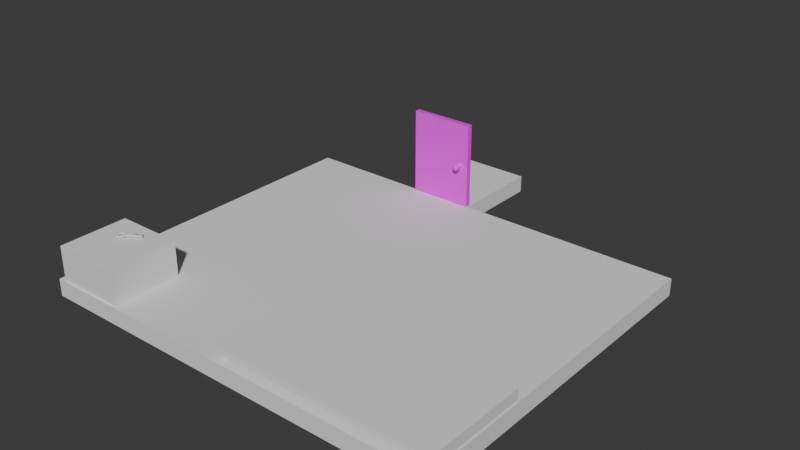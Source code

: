 # Source: bedroom_scene.blend  (saved by Blender 4.1.23; exported with 4.5.12 LTS)
import bpy
from mathutils import Matrix  # noqa: F401  (used for matrix-valued properties, if any)

bpy.ops.wm.read_factory_settings(use_empty=True)
scene = bpy.context.scene
scene.name = 'Scene'

# ---- collections
col_walkmeshes = bpy.data.collections.new('WalkMeshes'); scene.collection.children.link(col_walkmeshes)
col_bedroomdoor = bpy.data.collections.new('BedroomDoor'); scene.collection.children.link(col_bedroomdoor)
col_bed = bpy.data.collections.new('Bed'); scene.collection.children.link(col_bed)
col_desk = bpy.data.collections.new('Desk'); scene.collection.children.link(col_desk)
col_bedroomkey = bpy.data.collections.new('BedroomKey'); scene.collection.children.link(col_bedroomkey)
col_floor2f = bpy.data.collections.new('Floor2f'); scene.collection.children.link(col_floor2f)

# ---- images (referenced by path relative to the original .blend; pixels are not part of the script)
import os
ASSET_DIR = os.environ.get("B2B_ASSET_DIR", "")  # directory of the original .blend (textures are referenced by path, not embedded)
HERE = os.path.dirname(os.path.abspath(__file__))  # packed textures are extracted next to this script under _unpacked/

def load_image(name, relpath, width, height, colorspace="sRGB"):
    """Load a texture the original file referenced (path relative to the .blend, or extracted next to this script)."""
    p = next((c for c in (os.path.join(HERE, relpath), os.path.join(ASSET_DIR, relpath)) if relpath and os.path.exists(c)), "")
    if p:
        img = bpy.data.images.load(p, check_existing=True)
        img.name = name
    else:  # same state as the original file: an image datablock whose file is absent (Cycles renders it pink)
        img = bpy.data.images.new(name, width, height)
        img.source = "FILE"
        img.filepath = "//" + (relpath or name)
    img.colorspace_settings.name = colorspace
    return img
img_wood_png = load_image('wood.png', 'wood.png', 1024, 1024, 'sRGB')

# ---- materials (node trees are filled in below, after node groups)
mat_material = bpy.data.materials.new('Material')

# ---- material node trees
mat_material.use_nodes = True; mat_material.node_tree.nodes.clear()
_N = mat_material.node_tree.nodes; _L = mat_material.node_tree.links
n0 = _N.new('ShaderNodeBsdfPrincipled'); n0.name = 'Principled BSDF'; n0.location = (10, 300)
n1 = _N.new('ShaderNodeOutputMaterial'); n1.name = 'Material Output'; n1.location = (300, 300)
n2 = _N.new('ShaderNodeTexImage'); n2.name = 'Image Texture'; n2.location = (-280, 280)
n2.image = img_wood_png
_L.new(n0.outputs[0], n1.inputs[0])
_L.new(n2.outputs[0], n0.inputs[0])
n1.is_active_output = True

# ---- world
world_world = bpy.data.worlds.new('World'); scene.world = world_world
world_world.use_nodes = True; world_world.node_tree.nodes.clear()
_N = world_world.node_tree.nodes; _L = world_world.node_tree.links
n0 = _N.new('ShaderNodeOutputWorld'); n0.name = 'World Output'; n0.location = (300, 300)
n1 = _N.new('ShaderNodeBackground'); n1.name = 'Background'; n1.location = (10, 300)
n1.inputs[0].default_value = (0.05088, 0.05088, 0.05088, 1.0)
_L.new(n1.outputs[0], n0.inputs[0])
n0.is_active_output = True
world_world.color = (0.05088, 0.05088, 0.05088)
world_world.use_sun_shadow = False
world_world.sun_shadow_jitter_overblur = 0.0

# ---- meshes
me_walkmeshp0 = bpy.data.meshes.new('WalkMeshP0')
me_walkmeshp0.from_pydata([(-12.0, 10.0, -0.1), (12.0, 10.0, -0.1), (12.0, -3.522, -0.1), (-0.745, -10.0, -0.1), (-7.321, -10.0, -0.1), (-12.0, -5.621, -0.1), (-0.745, -3.6, -0.1), (-7.321, -5.699, -0.1)], [], [(1, 0, 5, 7, 4, 3, 6, 2)])
_uv = me_walkmeshp0.uv_layers.new(name='UVMap')
_uv.uv.foreach_set('vector', [0.0, 0.0, 0.0, 0.0, 0.0, 0.0, 0.0, 0.0, 0.0, 0.0, 0.0, 0.0, 0.0, 0.0, 0.0, 0.0])
me_walkmeshp0.update()
me_walkmeshp1 = bpy.data.meshes.new('WalkMeshP1')
me_walkmeshp1.from_pydata([(-12.0, 10.0, -0.1), (12.0, 10.0, -0.1), (12.0, -3.522, -0.1), (-0.745, -10.0, -0.1), (-7.321, -10.0, -0.1), (-12.0, -5.621, -0.1), (-0.745, -3.6, -0.1), (-7.321, -5.699, -0.1), (-0.9771, 10.0, -0.1), (-4.871, 10.0, -0.1), (-0.9771, 15.48, -0.1), (-4.871, 15.48, -0.1)], [], [(1, 8, 9, 0, 5, 7, 4, 3, 6, 2), (9, 8, 10, 11)])
_uv = me_walkmeshp1.uv_layers.new(name='UVMap')
_uv.uv.foreach_set('vector', [0.0, 0.0, 0.0, 0.0, 0.0, 0.0, 0.0, 0.0, 0.0, 0.0, 0.0, 0.0, 0.0, 0.0, 0.0, 0.0, 0.0, 0.0, 0.0, 0.0, 0.0, 0.0, 0.0, 0.0, 0.0, 0.0, 0.0, 0.0])
me_walkmeshp1.update()
me_bedroomdoor = bpy.data.meshes.new('BedroomDoor')
me_bedroomdoor.from_pydata([(-2.384e-07, -2.0, -1.0), (-2.384e-07, -2.0, 1.0), (-2.384e-07, 0.0, -1.0), (-2.384e-07, 0.0, 1.0), (2.0, -2.0, -1.0), (2.0, -2.0, 1.0), (2.0, 0.0, -1.0), (2.0, 0.0, 1.0), (1.709, -3.149, 0.04071), (1.768, -3.149, 0.02267), (1.764, -1.899, 0.0253), (1.788, -1.899, -0.01849), (1.788, -3.149, -0.02151), (1.764, -3.149, -0.0653), (1.768, -1.899, -0.06267), (1.709, -1.899, -0.08071), (1.705, -3.149, -0.08071), (1.647, -3.149, -0.06267), (1.651, -1.899, -0.0653), (1.627, -1.899, -0.02151), (1.627, -3.149, -0.01849), (1.651, -3.149, 0.0253), (1.647, -1.899, 0.02267), (1.705, -1.899, 0.04071), (1.683, -3.652, 0.0582), (1.708, -2.668, -0.009294), (1.731, -2.908, -0.06706), (1.722, -3.905, 0.06104), (1.756, -3.073, 0.03115), (1.797, -3.18, -0.03695), (1.788, -3.682, -0.07131), (1.803, -3.953, 0.02099), (1.817, -4.14, -0.02595), (1.771, -4.085, 0.04667), (1.767, -4.596, -0.07811), (1.769, -4.967, -0.04716), (1.764, -4.992, 0.01177), (1.74, -3.915, -0.09959), (1.727, -4.586, 0.04961), (1.698, -5.227, -0.0311), (1.681, -5.033, 0.02169), (1.68, -4.744, -0.08325), (1.637, -4.94, -0.02833), (1.651, -4.59, 0.04119), (1.602, -4.226, 0.0006518), (1.614, -4.28, -0.05972), (1.616, -3.243, -0.03672), (1.628, -3.622, 0.03263), (1.656, -2.922, 0.01426), (1.679, -2.878, -0.05927), (1.654, -3.572, -0.09111), (1.675, -3.927, -0.09873)], [], [(0, 1, 3, 2), (2, 3, 7, 6), (6, 7, 5, 4), (4, 5, 1, 0), (2, 6, 4, 0), (7, 3, 1, 5), (11, 10, 9, 12), (10, 23, 8, 9), (14, 11, 12, 13), (15, 14, 13, 16), (18, 15, 16, 17), (19, 18, 17, 20), (22, 19, 20, 21), (23, 22, 21, 8), (17, 16, 13, 12, 9, 8, 21, 20), (15, 18, 19, 22, 23, 10, 11, 14), (50, 37, 51), (25, 29, 26), (49, 46, 48, 25), (29, 30, 26), (27, 33, 28), (29, 31, 32), (30, 32, 34), (32, 36, 35), (27, 38, 33), (33, 38, 36), (36, 39, 35), (36, 40, 39), (35, 39, 41), (35, 41, 34), (34, 41, 37), (41, 51, 37), (39, 40, 42), (38, 27, 43), (39, 42, 41), (41, 42, 45), (42, 43, 44), (44, 45, 42), (41, 45, 51), (43, 24, 47), (44, 46, 45), (44, 47, 46), (24, 48, 47), (48, 28, 25), (25, 26, 49), (48, 24, 28), (50, 26, 37), (24, 27, 28), (25, 28, 29), (26, 30, 37), (29, 28, 31), (31, 28, 33), (30, 29, 32), (37, 30, 34), (32, 35, 34), (31, 33, 36), (32, 31, 36), (38, 43, 40), (36, 38, 40), (27, 24, 43), (42, 40, 43), (44, 43, 47), (51, 45, 50), (50, 45, 46), (46, 47, 48), (46, 49, 50), (50, 49, 26)])
_uv = me_bedroomdoor.uv_layers.new(name='UVMap')
_uv.uv.foreach_set('vector', [0.375, 0.0, 0.625, 0.0, 0.625, 0.25, 0.375, 0.25, 0.375, 0.25, 0.625, 0.25, 0.625, 0.5, 0.375, 0.5, 0.375, 0.5, 0.625, 0.5, 0.625, 0.75, 0.375, 0.75, 0.375, 0.75, 0.625, 0.75, 0.625, 1.0, 0.375, 1.0, 0.125, 0.5, 0.375, 0.5, 0.375, 0.75, 0.125, 0.75, 0.625, 0.5, 0.875, 0.5, 0.875, 0.75, 0.625, 0.75, 0.7539, 0.5, 0.8802, 0.5, 0.8698, 1.0, 0.7461, 1.0, 0.8802, 0.5, 0.9872, 0.5, 0.9881, 1.0, 0.8698, 1.0, 0.6302, 0.5, 0.7539, 0.5, 0.7461, 1.0, 0.6198, 1.0, 0.5039, 0.5, 0.6302, 0.5, 0.6198, 1.0, 0.4961, 1.0, 0.3802, 0.5, 0.5039, 0.5, 0.4961, 1.0, 0.3698, 1.0, 0.2539, 0.5, 0.3802, 0.5, 0.3698, 1.0, 0.2461, 1.0, 0.1302, 0.5, 0.2539, 0.5, 0.2461, 1.0, 0.1198, 1.0, 0.01186, 0.5, 0.1302, 0.5, 0.1198, 1.0, 0.01282, 1.0, 0.08162, 0.09236, 0.2442, 0.01292, 0.4076, 0.08162, 0.4871, 0.2442, 0.4184, 0.4076, 0.2558, 0.4871, 0.09236, 0.4184, 0.01292, 0.2558, 0.7558, 0.01292, 0.5924, 0.08162, 0.5129, 0.2442, 0.5816, 0.4076, 0.7442, 0.4871, 0.9076, 0.4184, 0.9871, 0.2558, 0.9184, 0.09236, 0.8856, 0.2238, 0.5098, 0.1192, 0.8789, 0.09088, 0.752, 0.5436, 0.5983, 0.4426, 0.7023, 0.3108, 0.7958, 0.3435, 0.9077, 0.4346, 0.8358, 0.6358, 0.752, 0.5436, 0.5983, 0.4426, 0.546, 0.2825, 0.7023, 0.3108, 0.4973, 0.9293, 0.4712, 0.7971, 0.6608, 0.7109, 0.5983, 0.4426, 0.4987, 0.6505, 0.4744, 0.4749, 0.546, 0.2825, 0.4744, 0.4749, 0.3827, 0.2591, 0.4744, 0.4749, 0.3426, 0.6167, 0.3458, 0.4059, 0.4973, 0.9293, 0.3038, 0.8235, 0.4712, 0.7971, 0.4712, 0.7971, 0.3038, 0.8235, 0.3426, 0.6167, 0.3426, 0.6167, 0.2381, 0.4535, 0.3458, 0.4059, 0.3426, 0.6167, 0.2038, 0.667, 0.2381, 0.4535, 0.3458, 0.4059, 0.2381, 0.4535, 0.1868, 0.2333, 0.3458, 0.4059, 0.1868, 0.2333, 0.3827, 0.2591, 0.3827, 0.2591, 0.1868, 0.2333, 0.5098, 0.1192, 0.1868, 0.2333, 0.0301, 0.1013, 0.5098, 0.1192, 0.2381, 0.4535, 0.2038, 0.667, 0.1395, 0.4694, 0.3038, 0.8235, 0.4973, 0.9293, 0.1097, 0.7616, 0.2381, 0.4535, 0.1395, 0.4694, 0.1868, 0.2333, 0.1868, 0.2333, 0.1395, 0.4694, 0.05241, 0.3468, 0.1395, 0.4694, 0.1097, 0.7616, 0.03529, 0.5701, 0.03529, 0.5701, 0.05241, 0.3468, 0.1395, 0.4694, 0.1868, 0.2333, 0.05241, 0.3468, 0.0301, 0.1013, 0.1097, 0.7616, 0.03115, 0.9116, 0.0, 0.7844, 0.9963, 0.5849, 0.9077, 0.4346, 0.9922, 0.3993, 0.9963, 0.5849, 0.9421, 0.7182, 0.9077, 0.4346, 0.8778, 0.8755, 0.8358, 0.6358, 0.9421, 0.7182, 0.8358, 0.6358, 0.6608, 0.7109, 0.752, 0.5436, 0.752, 0.5436, 0.7023, 0.3108, 0.7958, 0.3435, 0.8358, 0.6358, 0.8778, 0.8755, 0.6608, 0.7109, 0.8856, 0.2238, 0.7023, 0.3108, 0.5098, 0.1192, 0.8778, 0.8755, 0.4973, 0.9293, 0.6608, 0.7109, 0.752, 0.5436, 0.6608, 0.7109, 0.5983, 0.4426, 0.7023, 0.3108, 0.546, 0.2825, 0.5098, 0.1192, 0.5983, 0.4426, 0.6608, 0.7109, 0.4987, 0.6505, 0.4987, 0.6505, 0.6608, 0.7109, 0.4712, 0.7971, 0.546, 0.2825, 0.5983, 0.4426, 0.4744, 0.4749, 0.5098, 0.1192, 0.546, 0.2825, 0.3827, 0.2591, 0.4744, 0.4749, 0.3458, 0.4059, 0.3827, 0.2591, 0.4987, 0.6505, 0.4712, 0.7971, 0.3426, 0.6167, 0.4744, 0.4749, 0.4987, 0.6505, 0.3426, 0.6167, 0.3038, 0.8235, 0.1097, 0.7616, 0.2038, 0.667, 0.3426, 0.6167, 0.3038, 0.8235, 0.2038, 0.667, 0.4973, 0.9293, 0.03115, 0.9116, 0.1097, 0.7616, 0.1395, 0.4694, 0.2038, 0.667, 0.1097, 0.7616, 0.03529, 0.5701, 0.1097, 0.7616, 0.0, 0.7844, 0.0301, 0.1013, 0.05241, 0.3468, 0.0, 0.273, 0.8856, 0.2238, 0.9922, 0.3993, 0.9077, 0.4346, 0.9077, 0.4346, 0.9421, 0.7182, 0.8358, 0.6358, 0.9077, 0.4346, 0.7958, 0.3435, 0.8856, 0.2238, 0.8856, 0.2238, 0.7958, 0.3435, 0.7023, 0.3108])
_ca = me_bedroomdoor.color_attributes.new('Attribute', 'BYTE_COLOR', 'CORNER')
_ca.data.foreach_set('color', [0.07619, 0.02624, 0.01229, 1.0, 0.06848, 0.01938, 0.004391, 1.0, 0.06848, 0.02029, 0.005182, 1.0, 0.07036, 0.02029, 0.005605, 1.0, 0.07036, 0.02029, 0.005605, 1.0, 0.06848, 0.02029, 0.005182, 1.0, 0.06848, 0.01938, 0.004391, 1.0, 0.06848, 0.01938, 0.004391, 1.0, 0.06848, 0.01938, 0.004391, 1.0, 0.06848, 0.01938, 0.004391, 1.0, 0.06848, 0.01938, 0.004391, 1.0, 0.06848, 0.01938, 0.004391, 1.0, 0.06848, 0.01938, 0.004391, 1.0, 0.06848, 0.01938, 0.004391, 1.0, 0.06848, 0.01938, 0.004391, 1.0, 0.07619, 0.02624, 0.01229, 1.0, 0.07036, 0.02029, 0.005605, 1.0, 0.06848, 0.01938, 0.004391, 1.0, 0.06848, 0.01938, 0.004391, 1.0, 0.07619, 0.02624, 0.01229, 1.0, 0.06848, 0.01938, 0.004391, 1.0, 0.06848, 0.02029, 0.005182, 1.0, 0.06848, 0.01938, 0.004391, 1.0, 0.06848, 0.01938, 0.004391, 1.0, 0.1912, 0.1878, 0.1946, 1.0, 0.227, 0.2232, 0.2307, 1.0, 0.1912, 0.1878, 0.1946, 1.0, 0.1912, 0.1878, 0.1946, 1.0, 0.227, 0.2232, 0.2307, 1.0, 0.1912, 0.1878, 0.1946, 1.0, 0.1912, 0.1878, 0.1946, 1.0, 0.1912, 0.1878, 0.1946, 1.0, 0.1912, 0.1878, 0.1946, 1.0, 0.1912, 0.1878, 0.1946, 1.0, 0.1912, 0.1878, 0.1946, 1.0, 0.1912, 0.1878, 0.1946, 1.0, 0.2016, 0.1981, 0.2051, 1.0, 0.1912, 0.1878, 0.1946, 1.0, 0.1912, 0.1878, 0.1946, 1.0, 0.1912, 0.1878, 0.1946, 1.0, 0.2705, 0.2705, 0.2747, 1.0, 0.2016, 0.1981, 0.2051, 1.0, 0.1912, 0.1878, 0.1946, 1.0, 0.1912, 0.1878, 0.1946, 1.0, 0.1912, 0.1878, 0.1946, 1.0, 0.2705, 0.2705, 0.2747, 1.0, 0.1912, 0.1878, 0.1946, 1.0, 0.2705, 0.2705, 0.2747, 1.0, 0.1912, 0.1878, 0.1946, 1.0, 0.1912, 0.1878, 0.1946, 1.0, 0.2705, 0.2705, 0.2747, 1.0, 0.1912, 0.1878, 0.1946, 1.0, 0.1912, 0.1878, 0.1946, 1.0, 0.1912, 0.1878, 0.1946, 1.0, 0.1912, 0.1878, 0.1946, 1.0, 0.1912, 0.1878, 0.1946, 1.0, 0.1912, 0.1878, 0.1946, 1.0, 0.1912, 0.1878, 0.1946, 1.0, 0.1912, 0.1878, 0.1946, 1.0, 0.1912, 0.1878, 0.1946, 1.0, 0.1912, 0.1878, 0.1946, 1.0, 0.1912, 0.1878, 0.1946, 1.0, 0.1912, 0.1878, 0.1946, 1.0, 0.2705, 0.2705, 0.2747, 1.0, 0.2016, 0.1981, 0.2051, 1.0, 0.2705, 0.2705, 0.2747, 1.0, 0.1912, 0.1878, 0.1946, 1.0, 0.1912, 0.1878, 0.1946, 1.0, 0.1912, 0.1878, 0.1946, 1.0, 0.227, 0.2232, 0.2307, 1.0, 0.1912, 0.1878, 0.1946, 1.0, 0.1912, 0.1878, 0.1946, 1.0, 0.2159, 0.2122, 0.2195, 1.0, 0.2423, 0.2384, 0.2462, 1.0, 0.1946, 0.1912, 0.1981, 1.0, 0.1912, 0.1878, 0.1946, 1.0, 0.2195, 0.2159, 0.2232, 1.0, 0.5647, 0.5647, 0.5711, 1.0, 0.5906, 0.5906, 0.5906, 1.0, 0.2542, 0.2502, 0.2582, 1.0, 0.1912, 0.1878, 0.1946, 1.0, 0.1912, 0.1878, 0.1946, 1.0, 0.2195, 0.2159, 0.2232, 1.0, 0.3763, 0.3763, 0.3813, 1.0, 0.5647, 0.5647, 0.5711, 1.0, 0.1912, 0.1878, 0.1946, 1.0, 0.1912, 0.1878, 0.1946, 1.0, 0.1912, 0.1878, 0.1946, 1.0, 0.2195, 0.2159, 0.2232, 1.0, 0.5395, 0.5395, 0.5457, 1.0, 0.2016, 0.1981, 0.2051, 1.0, 0.3763, 0.3763, 0.3813, 1.0, 0.2016, 0.1981, 0.2051, 1.0, 0.3467, 0.3467, 0.3515, 1.0, 0.2016, 0.1981, 0.2051, 1.0, 0.1912, 0.1878, 0.1946, 1.0, 0.1912, 0.1878, 0.1946, 1.0, 0.1912, 0.1878, 0.1946, 1.0, 0.1912, 0.1878, 0.1946, 1.0, 0.1912, 0.1878, 0.1946, 1.0, 0.1912, 0.1878, 0.1946, 1.0, 0.1912, 0.1878, 0.1946, 1.0, 0.1912, 0.1878, 0.1946, 1.0, 0.1912, 0.1878, 0.1946, 1.0, 0.1912, 0.1878, 0.1946, 1.0, 0.1912, 0.1878, 0.1946, 1.0, 0.1912, 0.1878, 0.1946, 1.0, 0.1912, 0.1878, 0.1946, 1.0, 0.1912, 0.1878, 0.1946, 1.0, 0.1912, 0.1878, 0.1946, 1.0, 0.1912, 0.1878, 0.1946, 1.0, 0.1912, 0.1878, 0.1946, 1.0, 0.1912, 0.1878, 0.1946, 1.0, 0.1912, 0.1878, 0.1946, 1.0, 0.3467, 0.3467, 0.3515, 1.0, 0.3467, 0.3467, 0.3515, 1.0, 0.1912, 0.1878, 0.1946, 1.0, 0.2423, 0.2384, 0.2462, 1.0, 0.1912, 0.1878, 0.1946, 1.0, 0.1946, 0.1912, 0.1981, 1.0, 0.2423, 0.2384, 0.2462, 1.0, 0.1912, 0.1878, 0.1946, 1.0, 0.1912, 0.1878, 0.1946, 1.0, 0.1912, 0.1878, 0.1946, 1.0, 0.1912, 0.1878, 0.1946, 1.0, 0.1912, 0.1878, 0.1946, 1.0, 0.1912, 0.1878, 0.1946, 1.0, 0.1912, 0.1878, 0.1946, 1.0, 0.1912, 0.1878, 0.1946, 1.0, 0.1912, 0.1878, 0.1946, 1.0, 0.1912, 0.1878, 0.1946, 1.0, 0.1912, 0.1878, 0.1946, 1.0, 0.1946, 0.1912, 0.1981, 1.0, 0.1912, 0.1878, 0.1946, 1.0, 0.1912, 0.1878, 0.1946, 1.0, 0.2542, 0.2502, 0.2582, 1.0, 0.2542, 0.2502, 0.2582, 1.0, 0.1946, 0.1912, 0.1981, 1.0, 0.1912, 0.1878, 0.1946, 1.0, 0.1912, 0.1878, 0.1946, 1.0, 0.1946, 0.1912, 0.1981, 1.0, 0.1946, 0.1912, 0.1981, 1.0, 0.1912, 0.1878, 0.1946, 1.0, 0.2016, 0.1981, 0.2016, 1.0, 0.227, 0.2232, 0.2307, 1.0, 0.2542, 0.2502, 0.2582, 1.0, 0.2542, 0.2502, 0.2582, 1.0, 0.1946, 0.1912, 0.1981, 1.0, 0.2542, 0.2502, 0.2582, 1.0, 0.227, 0.2232, 0.2307, 1.0, 0.2542, 0.2502, 0.2582, 1.0, 0.2016, 0.1981, 0.2016, 1.0, 0.1912, 0.1878, 0.1946, 1.0, 0.227, 0.2232, 0.2307, 1.0, 0.1912, 0.1878, 0.1946, 1.0, 0.1912, 0.1878, 0.1946, 1.0, 0.1912, 0.1878, 0.1946, 1.0, 0.1912, 0.1878, 0.1946, 1.0, 0.5647, 0.5647, 0.5711, 1.0, 0.5906, 0.5906, 0.5906, 1.0, 0.1912, 0.1878, 0.1946, 1.0, 0.2016, 0.1981, 0.2016, 1.0, 0.1912, 0.1878, 0.1946, 1.0, 0.2159, 0.2122, 0.2195, 1.0, 0.5647, 0.5647, 0.5711, 1.0, 0.2423, 0.2384, 0.2462, 1.0, 0.2016, 0.1981, 0.2016, 1.0, 0.1912, 0.1878, 0.1946, 1.0, 0.1912, 0.1878, 0.1946, 1.0, 0.1912, 0.1878, 0.1946, 1.0, 0.1912, 0.1878, 0.1946, 1.0, 0.2195, 0.2159, 0.2232, 1.0, 0.5647, 0.5647, 0.5711, 1.0, 0.3763, 0.3763, 0.3813, 1.0, 0.2423, 0.2384, 0.2462, 1.0, 0.2195, 0.2159, 0.2232, 1.0, 0.1912, 0.1878, 0.1946, 1.0, 0.5395, 0.5395, 0.5457, 1.0, 0.5395, 0.5395, 0.5457, 1.0, 0.1912, 0.1878, 0.1946, 1.0, 0.1912, 0.1878, 0.1946, 1.0, 0.3763, 0.3763, 0.3813, 1.0, 0.2195, 0.2159, 0.2232, 1.0, 0.2016, 0.1981, 0.2051, 1.0, 0.2423, 0.2384, 0.2462, 1.0, 0.3763, 0.3763, 0.3813, 1.0, 0.3467, 0.3467, 0.3515, 1.0, 0.2016, 0.1981, 0.2051, 1.0, 0.1912, 0.1878, 0.1946, 1.0, 0.3467, 0.3467, 0.3515, 1.0, 0.5395, 0.5395, 0.5457, 1.0, 0.1912, 0.1878, 0.1946, 1.0, 0.1912, 0.1878, 0.1946, 1.0, 0.2016, 0.1981, 0.2051, 1.0, 0.5395, 0.5395, 0.5457, 1.0, 0.1912, 0.1878, 0.1946, 1.0, 0.1912, 0.1878, 0.1946, 1.0, 0.1912, 0.1878, 0.1946, 1.0, 0.1912, 0.1878, 0.1946, 1.0, 0.1912, 0.1878, 0.1946, 1.0, 0.1912, 0.1878, 0.1946, 1.0, 0.1912, 0.1878, 0.1946, 1.0, 0.1912, 0.1878, 0.1946, 1.0, 0.2016, 0.1981, 0.2016, 1.0, 0.1912, 0.1878, 0.1946, 1.0, 0.1912, 0.1878, 0.1946, 1.0, 0.1912, 0.1878, 0.1946, 1.0, 0.1912, 0.1878, 0.1946, 1.0, 0.2542, 0.2502, 0.2582, 1.0, 0.1912, 0.1878, 0.1946, 1.0, 0.227, 0.2232, 0.2307, 1.0, 0.1946, 0.1912, 0.1981, 1.0, 0.1946, 0.1912, 0.1981, 1.0, 0.2159, 0.2122, 0.2195, 1.0, 0.2159, 0.2122, 0.2195, 1.0, 0.1946, 0.1912, 0.1981, 1.0, 0.2542, 0.2502, 0.2582, 1.0, 0.2542, 0.2502, 0.2582, 1.0, 0.227, 0.2232, 0.2307, 1.0, 0.1912, 0.1878, 0.1946, 1.0, 0.2542, 0.2502, 0.2582, 1.0, 0.5906, 0.5906, 0.5906, 1.0, 0.2159, 0.2122, 0.2195, 1.0, 0.2159, 0.2122, 0.2195, 1.0, 0.5906, 0.5906, 0.5906, 1.0, 0.5647, 0.5647, 0.5711, 1.0])
me_bedroomdoor.materials.append(mat_material)
me_bedroomdoor.update()
me_bed = bpy.data.meshes.new('Bed')
me_bed.from_pydata([(-1.0, -1.0, -0.2), (-1.0, -1.0, 1.8), (-1.0, 1.0, -0.2), (-1.0, 1.0, 1.8), (1.0, -1.0, -0.2), (1.0, -1.0, 1.8), (1.0, 1.0, -0.2), (1.0, 1.0, 1.8), (0.904, 0.9138, -1.2), (0.904, 0.9138, 0.8), (0.904, 0.9828, -1.2), (0.904, 0.9828, 0.8), (0.936, 0.9138, -1.2), (0.936, 0.9138, 0.8), (0.936, 0.9828, -1.2), (0.936, 0.9828, 0.8), (0.904, -0.9828, -1.2), (0.904, -0.9828, 0.8), (0.904, -0.9138, -1.2), (0.904, -0.9138, 0.8), (0.936, -0.9828, -1.2), (0.936, -0.9828, 0.8), (0.936, -0.9138, -1.2), (0.936, -0.9138, 0.8), (-0.936, -0.9828, -1.2), (-0.936, -0.9828, 0.8), (-0.936, -0.9138, -1.2), (-0.936, -0.9138, 0.8), (-0.904, -0.9828, -1.2), (-0.904, -0.9828, 0.8), (-0.904, -0.9138, -1.2), (-0.904, -0.9138, 0.8), (-0.936, 0.9138, -1.2), (-0.936, 0.9138, 0.8), (-0.936, 0.9828, -1.2), (-0.936, 0.9828, 0.8), (-0.904, 0.9138, -1.2), (-0.904, 0.9138, 0.8), (-0.904, 0.9828, -1.2), (-0.904, 0.9828, 0.8)], [], [(0, 1, 3, 2), (2, 3, 7, 6), (6, 7, 5, 4), (4, 5, 1, 0), (2, 6, 4, 0), (7, 3, 1, 5), (8, 9, 11, 10), (10, 11, 15, 14), (14, 15, 13, 12), (12, 13, 9, 8), (10, 14, 12, 8), (15, 11, 9, 13), (16, 17, 19, 18), (18, 19, 23, 22), (22, 23, 21, 20), (20, 21, 17, 16), (18, 22, 20, 16), (23, 19, 17, 21), (24, 25, 27, 26), (26, 27, 31, 30), (30, 31, 29, 28), (28, 29, 25, 24), (26, 30, 28, 24), (31, 27, 25, 29), (32, 33, 35, 34), (34, 35, 39, 38), (38, 39, 37, 36), (36, 37, 33, 32), (34, 38, 36, 32), (39, 35, 33, 37)])
_uv = me_bed.uv_layers.new(name='UVMap')
_uv.uv.foreach_set('vector', [0.375, 0.0, 0.625, 0.0, 0.625, 0.25, 0.375, 0.25, 0.375, 0.25, 0.625, 0.25, 0.625, 0.5, 0.375, 0.5, 0.375, 0.5, 0.625, 0.5, 0.625, 0.75, 0.375, 0.75, 0.375, 0.75, 0.625, 0.75, 0.625, 1.0, 0.375, 1.0, 0.125, 0.5, 0.375, 0.5, 0.375, 0.75, 0.125, 0.75, 0.625, 0.5, 0.875, 0.5, 0.875, 0.75, 0.625, 0.75, 0.375, 0.0, 0.625, 0.0, 0.625, 0.25, 0.375, 0.25, 0.375, 0.25, 0.625, 0.25, 0.625, 0.5, 0.375, 0.5, 0.375, 0.5, 0.625, 0.5, 0.625, 0.75, 0.375, 0.75, 0.375, 0.75, 0.625, 0.75, 0.625, 1.0, 0.375, 1.0, 0.125, 0.5, 0.375, 0.5, 0.375, 0.75, 0.125, 0.75, 0.625, 0.5, 0.875, 0.5, 0.875, 0.75, 0.625, 0.75, 0.375, 0.0, 0.625, 0.0, 0.625, 0.25, 0.375, 0.25, 0.375, 0.25, 0.625, 0.25, 0.625, 0.5, 0.375, 0.5, 0.375, 0.5, 0.625, 0.5, 0.625, 0.75, 0.375, 0.75, 0.375, 0.75, 0.625, 0.75, 0.625, 1.0, 0.375, 1.0, 0.125, 0.5, 0.375, 0.5, 0.375, 0.75, 0.125, 0.75, 0.625, 0.5, 0.875, 0.5, 0.875, 0.75, 0.625, 0.75, 0.375, 0.0, 0.625, 0.0, 0.625, 0.25, 0.375, 0.25, 0.375, 0.25, 0.625, 0.25, 0.625, 0.5, 0.375, 0.5, 0.375, 0.5, 0.625, 0.5, 0.625, 0.75, 0.375, 0.75, 0.375, 0.75, 0.625, 0.75, 0.625, 1.0, 0.375, 1.0, 0.125, 0.5, 0.375, 0.5, 0.375, 0.75, 0.125, 0.75, 0.625, 0.5, 0.875, 0.5, 0.875, 0.75, 0.625, 0.75, 0.375, 0.0, 0.625, 0.0, 0.625, 0.25, 0.375, 0.25, 0.375, 0.25, 0.625, 0.25, 0.625, 0.5, 0.375, 0.5, 0.375, 0.5, 0.625, 0.5, 0.625, 0.75, 0.375, 0.75, 0.375, 0.75, 0.625, 0.75, 0.625, 1.0, 0.375, 1.0, 0.125, 0.5, 0.375, 0.5, 0.375, 0.75, 0.125, 0.75, 0.625, 0.5, 0.875, 0.5, 0.875, 0.75, 0.625, 0.75])
_ca = me_bed.color_attributes.new('Attribute', 'BYTE_COLOR', 'CORNER')
_ca.data.foreach_set('color', [0.09084, 0.07619, 0.3712, 1.0, 0.09084, 0.07619, 0.3712, 1.0, 0.09084, 0.07619, 0.3712, 1.0, 0.09084, 0.07619, 0.3712, 1.0, 0.09084, 0.07619, 0.3712, 1.0, 0.09084, 0.07619, 0.3712, 1.0, 0.09084, 0.07619, 0.3712, 1.0, 0.09084, 0.07619, 0.3712, 1.0, 0.09084, 0.07619, 0.3712, 1.0, 0.09084, 0.07619, 0.3712, 1.0, 0.09084, 0.07619, 0.3712, 1.0, 0.09084, 0.07619, 0.3712, 1.0, 0.09084, 0.07619, 0.3712, 1.0, 0.09084, 0.07619, 0.3712, 1.0, 0.09084, 0.07619, 0.3712, 1.0, 0.09084, 0.07619, 0.3712, 1.0, 0.09084, 0.07619, 0.3712, 1.0, 0.09084, 0.07619, 0.3712, 1.0, 0.09084, 0.07619, 0.3712, 1.0, 0.09084, 0.07619, 0.3712, 1.0, 0.09084, 0.07619, 0.3712, 1.0, 0.09084, 0.07619, 0.3712, 1.0, 0.09084, 0.07619, 0.3712, 1.0, 0.09084, 0.07619, 0.3712, 1.0, 0.09084, 0.07619, 0.3712, 1.0, 0.09084, 0.07619, 0.3712, 1.0, 0.09084, 0.07619, 0.3712, 1.0, 0.09084, 0.07619, 0.3712, 1.0, 0.09084, 0.07619, 0.3712, 1.0, 0.09084, 0.07619, 0.3712, 1.0, 0.09084, 0.07619, 0.3712, 1.0, 0.09084, 0.07619, 0.3712, 1.0, 0.09084, 0.07619, 0.3712, 1.0, 0.09084, 0.07619, 0.3712, 1.0, 0.09084, 0.07619, 0.3712, 1.0, 0.09084, 0.07619, 0.3712, 1.0, 0.09084, 0.07619, 0.3712, 1.0, 0.09084, 0.07619, 0.3712, 1.0, 0.09084, 0.07619, 0.3712, 1.0, 0.09084, 0.07619, 0.3712, 1.0, 0.09084, 0.07619, 0.3712, 1.0, 0.09084, 0.07619, 0.3712, 1.0, 0.09084, 0.07619, 0.3712, 1.0, 0.09084, 0.07619, 0.3712, 1.0, 0.09084, 0.07619, 0.3712, 1.0, 0.09084, 0.07619, 0.3712, 1.0, 0.09084, 0.07619, 0.3712, 1.0, 0.09084, 0.07619, 0.3712, 1.0, 0.09084, 0.07619, 0.3712, 1.0, 0.09084, 0.07619, 0.3712, 1.0, 0.09084, 0.07619, 0.3712, 1.0, 0.09084, 0.07619, 0.3712, 1.0, 0.09084, 0.07619, 0.3712, 1.0, 0.09084, 0.07619, 0.3712, 1.0, 0.09084, 0.07619, 0.3712, 1.0, 0.09084, 0.07619, 0.3712, 1.0, 0.09084, 0.07619, 0.3712, 1.0, 0.09084, 0.07619, 0.3712, 1.0, 0.09084, 0.07619, 0.3712, 1.0, 0.09084, 0.07619, 0.3712, 1.0, 0.09084, 0.07619, 0.3712, 1.0, 0.09084, 0.07619, 0.3712, 1.0, 0.09084, 0.07619, 0.3712, 1.0, 0.09084, 0.07619, 0.3712, 1.0, 0.09084, 0.07619, 0.3712, 1.0, 0.09084, 0.07619, 0.3712, 1.0, 0.09084, 0.07619, 0.3712, 1.0, 0.09084, 0.07619, 0.3712, 1.0, 0.09084, 0.07619, 0.3712, 1.0, 0.09084, 0.07619, 0.3712, 1.0, 0.09084, 0.07619, 0.3712, 1.0, 0.09084, 0.07619, 0.3712, 1.0, 0.09084, 0.07619, 0.3712, 1.0, 0.09084, 0.07619, 0.3712, 1.0, 0.09084, 0.07619, 0.3712, 1.0, 0.09084, 0.07619, 0.3712, 1.0, 0.09084, 0.07619, 0.3712, 1.0, 0.09084, 0.07619, 0.3712, 1.0, 0.09084, 0.07619, 0.3712, 1.0, 0.09084, 0.07619, 0.3712, 1.0, 0.09084, 0.07619, 0.3712, 1.0, 0.09084, 0.07619, 0.3712, 1.0, 0.09084, 0.07619, 0.3712, 1.0, 0.09084, 0.07619, 0.3712, 1.0, 0.09084, 0.07619, 0.3712, 1.0, 0.09084, 0.07619, 0.3712, 1.0, 0.09084, 0.07619, 0.3712, 1.0, 0.09084, 0.07619, 0.3712, 1.0, 0.09084, 0.07619, 0.3712, 1.0, 0.09084, 0.07619, 0.3712, 1.0, 0.09084, 0.07619, 0.3712, 1.0, 0.09084, 0.07619, 0.3712, 1.0, 0.09084, 0.07619, 0.3712, 1.0, 0.09084, 0.07619, 0.3712, 1.0, 0.09084, 0.07619, 0.3712, 1.0, 0.09084, 0.07619, 0.3712, 1.0, 0.09084, 0.07619, 0.3712, 1.0, 0.09084, 0.07619, 0.3712, 1.0, 0.09084, 0.07619, 0.3712, 1.0, 0.09084, 0.07619, 0.3712, 1.0, 0.09084, 0.07619, 0.3712, 1.0, 0.09084, 0.07619, 0.3712, 1.0, 0.09084, 0.07619, 0.3712, 1.0, 0.09084, 0.07619, 0.3712, 1.0, 0.09084, 0.07619, 0.3712, 1.0, 0.09084, 0.07619, 0.3712, 1.0, 0.09084, 0.07619, 0.3712, 1.0, 0.09084, 0.07619, 0.3712, 1.0, 0.09084, 0.07619, 0.3712, 1.0, 0.09084, 0.07619, 0.3712, 1.0, 0.09084, 0.07619, 0.3712, 1.0, 0.09084, 0.07619, 0.3712, 1.0, 0.09084, 0.07619, 0.3712, 1.0, 0.09084, 0.07619, 0.3712, 1.0, 0.09084, 0.07619, 0.3712, 1.0, 0.09084, 0.07619, 0.3712, 1.0, 0.09084, 0.07619, 0.3712, 1.0, 0.09084, 0.07619, 0.3712, 1.0, 0.09084, 0.07619, 0.3712, 1.0, 0.09084, 0.07619, 0.3712, 1.0])
me_bed.update()
me_desk = bpy.data.meshes.new('Desk')
me_desk.from_pydata([(-1.0, -1.0, -1.0), (-1.0, -1.0, 1.0), (-1.0, 1.0, -1.0), (-1.0, 1.0, 1.0), (1.0, -1.0, -1.0), (1.0, -1.0, 1.0), (1.0, 1.0, -1.0), (1.0, 1.0, 1.0)], [], [(0, 1, 3, 2), (2, 3, 7, 6), (6, 7, 5, 4), (4, 5, 1, 0), (2, 6, 4, 0), (7, 3, 1, 5)])
_uv = me_desk.uv_layers.new(name='UVMap')
_uv.uv.foreach_set('vector', [0.375, 0.0, 0.625, 0.0, 0.625, 0.25, 0.375, 0.25, 0.375, 0.25, 0.625, 0.25, 0.625, 0.5, 0.375, 0.5, 0.375, 0.5, 0.625, 0.5, 0.625, 0.75, 0.375, 0.75, 0.375, 0.75, 0.625, 0.75, 0.625, 1.0, 0.375, 1.0, 0.125, 0.5, 0.375, 0.5, 0.375, 0.75, 0.125, 0.75, 0.625, 0.5, 0.875, 0.5, 0.875, 0.75, 0.625, 0.75])
_ca = me_desk.color_attributes.new('Attribute', 'BYTE_COLOR', 'CORNER')
_ca.data.foreach_set('color', [0.3712, 0.1384, 0.003677, 1.0, 0.3712, 0.1384, 0.003677, 1.0, 0.3712, 0.1384, 0.003677, 1.0, 0.3712, 0.1384, 0.003677, 1.0, 0.3712, 0.1384, 0.003677, 1.0, 0.3712, 0.1384, 0.003677, 1.0, 0.3712, 0.1384, 0.003677, 1.0, 0.3712, 0.1384, 0.003677, 1.0, 0.3712, 0.1384, 0.003677, 1.0, 0.3712, 0.1384, 0.003677, 1.0, 0.3712, 0.1384, 0.003677, 1.0, 0.3712, 0.1384, 0.003677, 1.0, 0.3712, 0.1384, 0.003677, 1.0, 0.3712, 0.1384, 0.003677, 1.0, 0.3712, 0.1384, 0.003677, 1.0, 0.3712, 0.1384, 0.003677, 1.0, 0.3712, 0.1384, 0.003677, 1.0, 0.3712, 0.1384, 0.003677, 1.0, 0.3712, 0.1384, 0.003677, 1.0, 0.3712, 0.1384, 0.003677, 1.0, 0.3712, 0.1384, 0.003677, 1.0, 0.3712, 0.1384, 0.003677, 1.0, 0.3712, 0.1384, 0.003677, 1.0, 0.3712, 0.1384, 0.003677, 1.0])
me_desk.update()
me_bedroomkey = bpy.data.meshes.new('BedroomKey')
me_bedroomkey.from_pydata([(0.7606, 0.2526, 0.1224), (0.7578, 0.09284, -0.003336), (0.7641, 0.2421, -0.1228), (0.8789, 0.1334, -0.216), (1.1, 0.2979, -0.218), (0.857, 0.5591, 0.2496), (0.7609, 0.4596, 0.216), (0.7723, 0.7478, -0.2488), (1.126, 0.5575, -0.07369), (1.057, 0.531, 0.1872), (0.5699, 0.4998, 1.308e-09), (0.5341, 0.7269, -0.2147), (0.7564, 0.9215, 0.1862), (0.8623, 0.9064, -0.07719), (0.3823, 0.6606, 0.07063), (0.4115, 0.6814, -0.1238), (0.2303, 0.8684, 0.2139), (0.4811, 1.161, -3.148e-08), (0.1056, 1.062, 0.2505), (0.3806, 1.07, -0.2171), (0.3212, 1.199, -0.1192), (0.247, 1.207, 0.123), (0.009688, 0.7952, 0.1212), (-0.08262, 1.261, 2.806e-08), (-0.0354, 0.7566, -0.06371), (-0.07423, 0.8807, -0.2163), (-0.3833, 0.9839, -0.25), (-0.3747, 1.12, 0.2001), (-0.3525, 1.095, -0.2181), (-0.3854, 1.164, -0.1287), (-0.431, 0.7783, 0.2166), (-0.406, 0.6838, -0.1212), (-0.7018, 1.05, -3.112e-08), (-0.376, 0.6539, 0.0604), (-0.6504, 0.6264, -0.2157), (-0.8088, 0.9223, 0.1257), (-0.8202, 0.6294, 0.25), (-0.5974, 0.5162, 0.1226), (-0.9085, 0.8272, -0.1258), (-1.018, 0.5914, 0.1928), (-0.6893, 0.3399, -7.823e-09), (-0.9197, 0.5813, -0.248), (-1.126, 0.5699, 0.004067), (-0.8414, 0.3024, 0.2145), (-0.7161, 0.3367, -0.1245), (-0.7884, 0.1149, 0.1262), (-1.207, 0.247, -0.123), (-1.254, 0.08602, 0.06936), (-1.142, -0.01955, 0.2182), (-0.8864, 0.002361, -0.2153), (-1.145, 2.209e-07, -0.2173), (-0.9872, -0.3461, 0.2495), (-0.754, -0.09806, -0.06767), (-1.161, -0.4017, 0.1263), (-0.8421, -0.27, 0.2168), (-0.8967, -0.6021, -0.2475), (-1.137, -0.4711, -0.1344), (-1.133, -0.5587, -0.008499), (-0.6754, -0.4316, 0.1228), (-0.8898, -0.7823, 0.1911), (-0.6953, -0.4428, -0.1813), (-0.5744, -0.4954, -0.002596), (-0.5424, -0.7068, 0.2159), (-0.7393, -1.016, -0.07341), (-0.4292, -0.7785, -0.216), (-0.2744, -1.024, -0.25), (-0.4533, -1.094, 0.1935), (-0.256, -0.9998, 0.2504), (-0.2897, -0.7029, -0.0658), (-0.4534, -1.049, -0.2175), (-0.1568, -0.7881, 0.1224), (-0.2363, -1.242, 0.004327), (0.1946, -0.8897, 0.2147), (-0.1713, -1.21, -0.1276), (0.1337, -1.187, 0.1851), (0.003263, -0.7534, -0.06803), (0.1319, -0.8798, -0.2166), (0.1879, -1.166, -0.1872), (0.4282, -1.188, -8.211e-09), (0.3128, -0.6945, -0.06639), (0.4488, -0.6606, 0.12), (0.6735, -1.024, 0.1287), (0.6772, -0.8465, -0.2488), (0.7329, -0.9952, -0.1268), (0.7352, -0.797, 0.2474), (0.7245, -0.5353, -0.2136), (0.9574, -0.8222, -0.004067), (0.8652, -0.2759, 0.2123), (0.6556, -0.388, 0.003152), (0.7135, -0.3587, -0.12), (1.095, -0.5555, 0.1291), (1.009, -0.3491, 0.2499), (0.7479, -0.2587, 0.1242), (1.028, -0.3326, -0.2482), (1.169, -0.4521, -0.07652), (5.523, 0.3059, 0.01642), (1.223, 0.009876, -0.2796), (5.523, 0.1481, -0.2709), (5.523, -0.2242, -0.1894), (1.223, -0.211, -0.2025), (1.223, -0.3012, 0.01642), (5.523, -0.3012, 0.03153), (1.223, -0.2242, 0.2373), (1.223, 0.1481, 0.3189), (5.501, -0.09348, 0.3037), (5.518, 0.248, 0.221), (1.223, 0.2972, -0.1218), (1.223, 0.1481, 0.3189), (2.242, 0.1819, 0.2584), (3.425, 0.1848, 0.2377), (4.47, 0.2186, 0.2302), (5.256, 0.2333, 0.2256), (2.233, 0.2674, -0.1825), (3.425, 0.2376, -0.1859), (4.461, 0.2077, -0.2069), (5.224, 0.1779, -0.219), (5.256, 0.3041, 0.003505), (4.462, 0.3275, -0.1388), (4.462, 0.3275, 0.2112), (4.462, 1.178, -0.1388), (4.462, 1.178, 0.2112), (5.262, 0.3275, -0.1388), (5.262, 0.3275, 0.2112), (5.262, 1.178, -0.1388), (5.262, 1.178, 0.2112), (2.24, 0.3165, -0.1388), (2.24, 0.3165, 0.2112), (2.24, 1.167, -0.1388), (2.24, 1.167, 0.2112), (3.44, 0.3165, -0.1388), (3.44, 0.3165, 0.2112), (3.44, 1.167, -0.1388), (3.44, 1.167, 0.2112)], [(103, 107), (103, 108)], [(3, 7, 93), (10, 2, 1), (13, 12, 8), (12, 5, 9), (14, 10, 0), (10, 15, 2), (15, 11, 2), (17, 12, 13), (12, 18, 5), (18, 16, 5), (14, 15, 10), (17, 21, 12), (16, 22, 14), (23, 21, 17), (14, 24, 15), (26, 19, 7), (28, 20, 19), (87, 91, 5, 6), (28, 29, 20), (30, 22, 16), (31, 25, 24), (32, 27, 23), (33, 24, 22), (33, 31, 24), (36, 30, 18), (28, 38, 29), (38, 32, 29), (40, 31, 33), (41, 38, 28), (42, 35, 32), (36, 43, 30), (43, 37, 30), (42, 39, 35), (34, 41, 26), (45, 40, 37), (41, 46, 38), (46, 42, 38), (42, 47, 39), (48, 36, 39), (49, 41, 34), (50, 46, 41), (51, 43, 36), (46, 47, 42), (53, 48, 47), (54, 45, 43), (49, 55, 41), (50, 56, 46), (54, 58, 45), (58, 52, 45), (56, 57, 47), (52, 60, 49), (60, 55, 49), (58, 61, 52), (61, 60, 52), (51, 62, 54), (62, 58, 54), (63, 59, 57), (63, 57, 56), (68, 64, 60), (69, 63, 55), (63, 66, 59), (62, 70, 58), (71, 66, 63), (69, 73, 63), (73, 71, 63), (70, 75, 68), (77, 73, 69), (84, 72, 67), (65, 82, 77), (83, 78, 77), (85, 82, 76), (84, 87, 72), (89, 85, 79), (86, 90, 81), (90, 84, 81), (91, 87, 84), (92, 88, 80), (94, 86, 83), (94, 90, 86), (92, 1, 88), (1, 89, 88), (0, 1, 92), (1, 2, 89), (2, 3, 89), (87, 6, 0), (93, 7, 4), (8, 4, 7, 13), (0, 10, 1), (2, 11, 3), (3, 11, 7), (8, 12, 9), (13, 7, 19, 20), (6, 14, 0), (5, 16, 6), (6, 16, 14), (11, 15, 24, 25), (20, 17, 13), (21, 18, 12), (22, 24, 14), (26, 7, 11, 25), (65, 55, 60, 64), (20, 23, 17), (21, 27, 18), (26, 28, 19), (23, 27, 21), (20, 29, 23), (18, 30, 16), (30, 33, 22), (31, 34, 25), (25, 34, 26), (29, 32, 23), (32, 35, 27), (27, 36, 18), (30, 37, 33), (35, 39, 27), (27, 39, 36), (37, 40, 33), (26, 41, 28), (40, 44, 31), (31, 44, 34), (38, 42, 32), (43, 45, 37), (47, 48, 39), (44, 49, 34), (48, 51, 36), (40, 52, 44), (44, 52, 49), (45, 52, 40), (51, 54, 43), (41, 55, 50), (46, 56, 47), (47, 57, 53), (53, 59, 48), (48, 59, 51), (50, 55, 56), (57, 59, 53), (51, 59, 66, 67), (55, 63, 56), (61, 58, 70, 68), (51, 67, 62), (61, 68, 60), (65, 69, 55), (64, 68, 75, 76), (67, 72, 62), (62, 72, 70), (71, 74, 66), (71, 73, 77, 78), (64, 76, 65), (66, 74, 67), (65, 77, 69), (71, 78, 74), (75, 79, 76), (79, 75, 70, 80), (74, 84, 67), (72, 80, 70), (94, 83, 82, 93), (78, 81, 74), (76, 82, 65), (77, 82, 83), (81, 84, 74), (79, 85, 76), (78, 86, 81), (83, 86, 78), (72, 87, 80), (80, 88, 79), (88, 89, 79), (90, 91, 84), (87, 92, 80), (85, 93, 82), (89, 3, 85), (85, 3, 93), (87, 0, 92), (99, 96, 97, 98), (97, 96, 106, 112, 113, 114, 115), (104, 103, 102), (108, 126, 130, 109), (100, 99, 98, 101), (102, 100, 101, 104), (98, 97, 95, 105, 104, 101), (5, 103, 9), (100, 90, 94), (100, 102, 91, 90), (102, 103, 5, 91), (93, 4, 96), (99, 93, 96), (99, 100, 94, 93), (4, 8, 106), (9, 103, 106, 8), (106, 96, 4), (115, 97, 95), (95, 97, 98), (116, 115, 95), (115, 116, 121), (110, 109, 113, 114), (95, 98, 101), (110, 118, 117, 114), (116, 95, 105), (101, 104, 95), (121, 122, 116), (104, 105, 95), (117, 118, 120, 119), (119, 120, 124, 123), (123, 124, 122, 121), (119, 123, 121, 117), (124, 120, 118, 122), (125, 126, 128, 127), (127, 128, 132, 131), (131, 132, 130, 129), (127, 131, 129, 125), (132, 128, 126, 130), (111, 105, 104, 107, 108, 109, 110), (114, 117, 121, 115), (118, 110, 111, 122), (116, 105, 111), (116, 122, 111), (130, 129, 113, 109), (113, 112, 125, 129), (125, 126, 108, 112), (112, 106, 107, 108)])
_uv = me_bedroomkey.uv_layers.new(name='UVMap')
_uv.uv.foreach_set('vector', [0.5239, 0.1667, 0.6252, 0.3228, 0.4551, 0.3208, 0.6146, 2.22e-16, 0.5488, 0.08333, 0.5193, 2.22e-16, 0.6298, 0.4498, 0.6432, 0.6115, 0.5729, 0.4557, 0.6432, 0.6115, 0.592, 0.75, 0.5779, 0.6168, 0.6682, 0.9506, 0.6146, 1.0, 0.551, 0.9167, 0.6146, 2.22e-16, 0.6634, 0.08333, 0.5488, 0.08333, 0.6634, 0.08333, 0.6493, 0.1667, 0.5488, 0.08333, 0.6875, 0.5, 0.6432, 0.6115, 0.6298, 0.4498, 0.6432, 0.6115, 0.7278, 0.66, 0.592, 0.75, 0.7278, 0.66, 0.7089, 0.8333, 0.592, 0.75, 0.6886, 2.22e-16, 0.6634, 0.08333, 0.6146, 2.22e-16, 0.6875, 0.5, 0.7179, 0.5833, 0.6432, 0.6115, 0.7089, 0.8333, 0.7481, 0.9167, 0.6682, 0.9506, 0.7604, 0.5, 0.7179, 0.5833, 0.6875, 0.5, 0.6886, 2.22e-16, 0.7564, 0.03704, 0.6634, 0.08333, 0.8088, 0.25, 0.6956, 0.3333, 0.6252, 0.3228, 0.7995, 0.3333, 0.7082, 0.4167, 0.6956, 0.3333, 0.451, 0.8333, 0.4484, 0.7142, 0.592, 0.75, 0.5866, 0.8333, 0.7995, 0.3333, 0.8009, 0.4167, 0.7082, 0.4167, 0.8306, 0.8333, 0.7481, 0.9167, 0.7089, 0.8333, 0.8354, 0.08333, 0.7634, 0.1667, 0.7564, 0.03704, 0.8437, 0.5, 0.8014, 0.6423, 0.7604, 0.5, 0.8293, 0.9666, 0.7621, 1.0, 0.7481, 0.9167, 0.8333, 2.22e-16, 0.8354, 0.08333, 0.7564, 0.03704, 0.896, 0.75, 0.8306, 0.8333, 0.7278, 0.66, 0.7995, 0.3333, 0.8824, 0.4167, 0.8009, 0.4167, 0.8824, 0.4167, 0.8437, 0.5, 0.8009, 0.4167, 0.927, 2.22e-16, 0.8354, 0.08333, 0.8333, 2.22e-16, 0.9129, 0.3187, 0.8824, 0.4167, 0.7995, 0.3333, 0.9254, 0.5, 0.8646, 0.5833, 0.8437, 0.5, 0.896, 0.75, 0.9451, 0.8333, 0.8306, 0.8333, 0.9451, 0.8333, 0.8866, 0.9167, 0.8306, 0.8333, 0.9254, 0.5, 0.9155, 0.6332, 0.8646, 0.5833, 0.8779, 0.1667, 0.9129, 0.3187, 0.8088, 0.25, 0.9737, 0.9167, 0.927, 1.0, 0.8866, 0.9167, 0.9129, 0.3187, 0.9679, 0.4167, 0.8824, 0.4167, 0.9679, 0.4167, 0.9254, 0.5, 0.8824, 0.4167, 0.9254, 0.5, 0.9852, 0.5411, 0.9155, 0.6332, 0.9886, 0.6667, 0.896, 0.75, 0.9155, 0.6332, 0.9882, 0.1667, 0.9129, 0.3187, 0.8779, 0.1667, 0.9872, 0.3333, 0.9679, 0.4167, 0.9129, 0.3187, 0.9896, 0.75, 0.9451, 0.8333, 0.896, 0.75, 0.9679, 0.4167, 0.9852, 0.5411, 0.9254, 0.5, 0.05302, 0.5833, 0.02305, 0.6667, 0.005828, 0.5411, 0.04946, 0.8333, 0.009067, 0.9167, 8.882e-16, 0.8333, 0.01823, 0.1667, 0.08981, 0.3224, 8.882e-16, 0.25, 0.02103, 0.3333, 0.06245, 0.4167, 8.882e-16, 0.4167, 0.04946, 0.8333, 0.09066, 0.9167, 0.009067, 0.9167, 0.09066, 0.9167, 0.02959, 1.0, 0.009067, 0.9167, 0.06245, 0.4167, 0.07291, 0.5, 0.005828, 0.5411, 0.02339, 0.04407, 0.08986, 0.1231, 0.01823, 0.1667, 0.08986, 0.1231, 0.08981, 0.3224, 0.01823, 0.1667, 0.09066, 0.9167, 0.1132, 1.0, 0.02959, 1.0, 0.1132, 2.22e-16, 0.08986, 0.1231, 0.02339, 0.04407, 0.05635, 0.75, 0.146, 0.8333, 0.04946, 0.8333, 0.146, 0.8333, 0.09066, 0.9167, 0.04946, 0.8333, 0.1504, 0.454, 0.1127, 0.6144, 0.07291, 0.5, 0.1504, 0.454, 0.07291, 0.5, 0.06245, 0.4167, 0.1873, 0.0411, 0.1697, 0.1667, 0.08986, 0.1231, 0.1851, 0.3333, 0.1504, 0.454, 0.08981, 0.3224, 0.1504, 0.454, 0.1876, 0.6368, 0.1127, 0.6144, 0.146, 0.8333, 0.2188, 0.9167, 0.09066, 0.9167, 0.2201, 0.5, 0.1876, 0.6368, 0.1504, 0.454, 0.1851, 0.3333, 0.2276, 0.4167, 0.1504, 0.454, 0.2276, 0.4167, 0.2201, 0.5, 0.1504, 0.454, 0.2188, 0.9167, 0.2586, 1.0, 0.1963, 1.0, 0.2748, 0.37, 0.2276, 0.4167, 0.1851, 0.3333, 0.364, 0.6743, 0.2844, 0.8333, 0.2103, 0.75, 0.2081, 0.25, 0.3609, 0.298, 0.2748, 0.37, 0.3509, 0.4167, 0.3051, 0.5, 0.2748, 0.37, 0.3986, 0.1667, 0.3609, 0.298, 0.2736, 0.1667, 0.364, 0.6743, 0.451, 0.8333, 0.2844, 0.8333, 0.4259, 0.08333, 0.3986, 0.1667, 0.3182, 0.04053, 0.3871, 0.5, 0.4253, 0.5833, 0.3426, 0.5833, 0.4253, 0.5833, 0.364, 0.6743, 0.3426, 0.5833, 0.4484, 0.7142, 0.451, 0.8333, 0.364, 0.6743, 0.447, 0.9167, 0.4149, 1.0, 0.3448, 0.9167, 0.4414, 0.4519, 0.3871, 0.5, 0.3509, 0.4167, 0.4414, 0.4519, 0.4253, 0.5833, 0.3871, 0.5, 0.447, 0.9167, 0.5193, 1.0, 0.4149, 1.0, 0.5193, 2.22e-16, 0.4259, 0.08333, 0.4149, 2.22e-16, 0.551, 0.9167, 0.5193, 1.0, 0.447, 0.9167, 0.5193, 2.22e-16, 0.5488, 0.08333, 0.4259, 0.08333, 0.5488, 0.08333, 0.5239, 0.1667, 0.4259, 0.08333, 0.451, 0.8333, 0.5866, 0.8333, 0.551, 0.9167, 0.4551, 0.3208, 0.6252, 0.3228, 0.5422, 0.3333, 0.5729, 0.4557, 0.5422, 0.3333, 0.6252, 0.3228, 0.6298, 0.4498, 0.551, 0.9167, 0.6146, 1.0, 0.5193, 1.0, 0.5488, 0.08333, 0.6493, 0.1667, 0.5239, 0.1667, 0.5239, 0.1667, 0.6493, 0.1667, 0.6252, 0.3228, 0.5729, 0.4557, 0.6432, 0.6115, 0.5779, 0.6168, 0.6298, 0.4498, 0.6252, 0.3228, 0.6956, 0.3333, 0.7082, 0.4167, 0.5866, 0.8333, 0.6682, 0.9506, 0.551, 0.9167, 0.592, 0.75, 0.7089, 0.8333, 0.5866, 0.8333, 0.5866, 0.8333, 0.7089, 0.8333, 0.6682, 0.9506, 0.6493, 0.1667, 0.6634, 0.08333, 0.7564, 0.03704, 0.7634, 0.1667, 0.7082, 0.4167, 0.6875, 0.5, 0.6298, 0.4498, 0.7179, 0.5833, 0.7278, 0.66, 0.6432, 0.6115, 0.7481, 0.9167, 0.7621, 1.0, 0.6682, 0.9506, 0.8088, 0.25, 0.6252, 0.3228, 0.6493, 0.1667, 0.7634, 0.1667, 0.2081, 0.25, 0.08981, 0.3224, 0.08986, 0.1231, 0.1697, 0.1667, 0.7082, 0.4167, 0.7604, 0.5, 0.6875, 0.5, 0.7179, 0.5833, 0.8014, 0.6423, 0.7278, 0.66, 0.8088, 0.25, 0.7995, 0.3333, 0.6956, 0.3333, 0.7604, 0.5, 0.8014, 0.6423, 0.7179, 0.5833, 0.7082, 0.4167, 0.8009, 0.4167, 0.7604, 0.5, 0.7278, 0.66, 0.8306, 0.8333, 0.7089, 0.8333, 0.8306, 0.8333, 0.8293, 0.9666, 0.7481, 0.9167, 0.8354, 0.08333, 0.8779, 0.1667, 0.7634, 0.1667, 0.7634, 0.1667, 0.8779, 0.1667, 0.8088, 0.25, 0.8009, 0.4167, 0.8437, 0.5, 0.7604, 0.5, 0.8437, 0.5, 0.8646, 0.5833, 0.8014, 0.6423, 0.8014, 0.6423, 0.896, 0.75, 0.7278, 0.66, 0.8306, 0.8333, 0.8866, 0.9167, 0.8293, 0.9666, 0.8646, 0.5833, 0.9155, 0.6332, 0.8014, 0.6423, 0.8014, 0.6423, 0.9155, 0.6332, 0.896, 0.75, 0.8866, 0.9167, 0.927, 1.0, 0.8293, 0.9666, 0.8088, 0.25, 0.9129, 0.3187, 0.7995, 0.3333, 0.927, 2.22e-16, 0.9301, 0.08333, 0.8354, 0.08333, 0.8354, 0.08333, 0.9301, 0.08333, 0.8779, 0.1667, 0.8824, 0.4167, 0.9254, 0.5, 0.8437, 0.5, 0.9451, 0.8333, 0.9737, 0.9167, 0.8866, 0.9167, 0.9852, 0.5411, 0.9886, 0.6667, 0.9155, 0.6332, 0.9301, 0.08333, 0.9882, 0.1667, 0.8779, 0.1667, 0.9886, 0.6667, 0.9896, 0.75, 0.896, 0.75, 0.927, 2.22e-16, 0.9945, 0.04407, 0.9301, 0.08333, 0.9301, 0.08333, 0.9945, 0.04407, 0.9882, 0.1667, 0.9737, 0.9167, 1.0, 1.0, 0.927, 1.0, 0.05635, 0.75, 0.04946, 0.8333, 8.882e-16, 0.8333, 8.882e-16, 0.25, 0.08981, 0.3224, 0.02103, 0.3333, 8.882e-16, 0.4167, 0.06245, 0.4167, 0.005828, 0.5411, 0.005828, 0.5411, 0.07291, 0.5, 0.05302, 0.5833, 0.05302, 0.5833, 0.1127, 0.6144, 0.02305, 0.6667, 0.02305, 0.6667, 0.1127, 0.6144, 0.05635, 0.75, 0.02103, 0.3333, 0.08981, 0.3224, 0.06245, 0.4167, 0.07291, 0.5, 0.1127, 0.6144, 0.05302, 0.5833, 0.05635, 0.75, 0.1127, 0.6144, 0.1876, 0.6368, 0.2103, 0.75, 0.08981, 0.3224, 0.1504, 0.454, 0.06245, 0.4167, 0.1132, 1.0, 0.09066, 0.9167, 0.2188, 0.9167, 0.1963, 1.0, 0.05635, 0.75, 0.2103, 0.75, 0.146, 0.8333, 0.1132, 2.22e-16, 0.1873, 0.0411, 0.08986, 0.1231, 0.2081, 0.25, 0.1851, 0.3333, 0.08981, 0.3224, 0.1697, 0.1667, 0.1873, 0.0411, 0.2498, 0.04085, 0.2736, 0.1667, 0.2103, 0.75, 0.2844, 0.8333, 0.146, 0.8333, 0.146, 0.8333, 0.2844, 0.8333, 0.2188, 0.9167, 0.2201, 0.5, 0.2704, 0.6135, 0.1876, 0.6368, 0.2201, 0.5, 0.2276, 0.4167, 0.2748, 0.37, 0.3051, 0.5, 0.1697, 0.1667, 0.2736, 0.1667, 0.2081, 0.25, 0.1876, 0.6368, 0.2704, 0.6135, 0.2103, 0.75, 0.2081, 0.25, 0.2748, 0.37, 0.1851, 0.3333, 0.2201, 0.5, 0.3051, 0.5, 0.2704, 0.6135, 0.2498, 0.04085, 0.3182, 0.04053, 0.2736, 0.1667, 0.3216, 1.0, 0.2586, 1.0, 0.2188, 0.9167, 0.3448, 0.9167, 0.2704, 0.6135, 0.364, 0.6743, 0.2103, 0.75, 0.2844, 0.8333, 0.3448, 0.9167, 0.2188, 0.9167, 0.4414, 0.4519, 0.3509, 0.4167, 0.3609, 0.298, 0.4551, 0.3208, 0.3051, 0.5, 0.3426, 0.5833, 0.2704, 0.6135, 0.2736, 0.1667, 0.3609, 0.298, 0.2081, 0.25, 0.2748, 0.37, 0.3609, 0.298, 0.3509, 0.4167, 0.3426, 0.5833, 0.364, 0.6743, 0.2704, 0.6135, 0.3182, 0.04053, 0.3986, 0.1667, 0.2736, 0.1667, 0.3051, 0.5, 0.3871, 0.5, 0.3426, 0.5833, 0.3509, 0.4167, 0.3871, 0.5, 0.3051, 0.5, 0.2844, 0.8333, 0.451, 0.8333, 0.3448, 0.9167, 0.3448, 0.9167, 0.4149, 1.0, 0.3216, 1.0, 0.4149, 2.22e-16, 0.4259, 0.08333, 0.3182, 0.04053, 0.4253, 0.5833, 0.4484, 0.7142, 0.364, 0.6743, 0.451, 0.8333, 0.447, 0.9167, 0.3448, 0.9167, 0.3986, 0.1667, 0.4551, 0.3208, 0.3609, 0.298, 0.4259, 0.08333, 0.5239, 0.1667, 0.3986, 0.1667, 0.3986, 0.1667, 0.5239, 0.1667, 0.4551, 0.3208, 0.451, 0.8333, 0.551, 0.9167, 0.447, 0.9167, 0.6302, 0.5, 0.7539, 0.5, 0.8241, 1.0, 0.6198, 1.0, 0.8241, 1.0, 0.7539, 0.5, 0.9197, 0.5, 0.9006, 0.6, 0.8815, 0.7, 0.8624, 0.8, 0.8433, 0.9, 0.3241, 1.0, 0.1759, 0.5, 0.3802, 0.5, 0.0, 0.0, 0.875, 0.75, 0.625, 0.75, 0.0, 0.0, 0.5039, 0.5, 0.6302, 0.5, 0.6198, 1.0, 0.4961, 1.0, 0.3802, 0.5, 0.5039, 0.5, 0.4961, 1.0, 0.3241, 1.0, 0.4076, 0.08162, 0.4437, 0.3473, 0.2558, 0.4871, 0.09236, 0.4184, 0.05626, 0.1527, 0.2442, 0.01292, 0.592, 0.75, 0.0, 0.0, 0.5779, 0.6168, 0.5039, 0.5, 0.4253, 0.5833, 0.4414, 0.4519, 0.5039, 0.5, 0.3802, 0.5, 0.4484, 0.7142, 0.4253, 0.5833, 0.3802, 0.5, 0.1759, 0.5, 0.592, 0.75, 0.4484, 0.7142, 0.4551, 0.3208, 0.5422, 0.3333, 0.0, 0.0, 0.6302, 0.5, 0.4551, 0.3208, 0.7539, 0.5, 0.6302, 0.5, 0.5039, 0.5, 0.4414, 0.4519, 0.4551, 0.3208, 0.5422, 0.3333, 0.5729, 0.4557, 0.0, 0.0, 0.5779, 0.6168, 0.0, 0.0, 0.01186, 0.5, 0.5729, 0.4557, 0.0, 0.0, 0.0, 0.0, 0.5422, 0.3333, 0.0, 0.0, 0.0, 0.0, 0.0, 0.0, 0.0, 0.0, 0.0, 0.0, 0.0, 0.0, 0.0, 0.0, 0.0, 0.0, 0.0, 0.0, 0.0, 0.0, 0.0, 0.0, 0.0, 0.0, 0.0, 0.0, 0.0, 0.0, 0.8815, 0.7, 0.0, 0.0, 0.0, 0.0, 0.0, 0.0, 0.0, 0.0, 0.0, 0.0, 0.625, 0.0, 0.375, 0.0, 0.0, 0.0, 0.0, 0.0, 0.0, 0.0, 0.0, 0.0, 0.0, 0.0, 0.0, 0.0, 0.0, 0.0, 0.375, 0.75, 0.625, 0.75, 0.0, 0.0, 0.0, 0.0, 0.0, 0.0, 0.0, 0.0, 0.375, 0.0, 0.625, 0.0, 0.625, 0.25, 0.375, 0.25, 0.375, 0.25, 0.625, 0.25, 0.625, 0.5, 0.375, 0.5, 0.375, 0.5, 0.625, 0.5, 0.625, 0.75, 0.375, 0.75, 0.125, 0.5, 0.375, 0.5, 0.375, 0.75, 0.125, 0.75, 0.625, 0.5, 0.875, 0.5, 0.875, 0.75, 0.625, 0.75, 0.375, 0.0, 0.625, 0.0, 0.625, 0.25, 0.375, 0.25, 0.375, 0.25, 0.625, 0.25, 0.625, 0.5, 0.375, 0.5, 0.375, 0.5, 0.625, 0.5, 0.625, 0.75, 0.375, 0.75, 0.125, 0.5, 0.375, 0.5, 0.375, 0.75, 0.125, 0.75, 0.625, 0.5, 0.875, 0.5, 0.875, 0.75, 0.625, 0.75, 0.0, 0.0, 0.0, 0.0, 0.0, 0.0, 0.0, 0.0, 0.0, 0.0, 0.0, 0.0, 0.0, 0.0, 0.0, 0.0, 0.0, 0.0, 0.0, 0.0, 0.0, 0.0, 0.625, 0.0, 0.0, 0.0, 0.0, 0.0, 0.625, 0.75, 0.0, 0.0, 0.0, 0.0, 0.0, 0.0, 0.0, 0.0, 0.625, 0.75, 0.0, 0.0, 0.625, 0.75, 0.375, 0.75, 0.8815, 0.7, 0.0, 0.0, 0.8815, 0.7, 0.0, 0.0, 0.125, 0.75, 0.375, 0.75, 0.375, 0.0, 0.625, 0.0, 0.0, 0.0, 0.0, 0.0, 0.0, 0.0, 0.9197, 0.5, 0.0, 0.0, 0.0, 0.0])
_ca = me_bedroomkey.color_attributes.new('Attribute', 'BYTE_COLOR', 'CORNER')
_ca.data.foreach_set('color', [0.5841, 0.2874, 0.06848, 1.0, 0.5841, 0.2874, 0.06848, 1.0, 0.5841, 0.2874, 0.06848, 1.0, 0.5841, 0.2874, 0.06848, 1.0, 0.5841, 0.2874, 0.06848, 1.0, 0.5841, 0.2874, 0.06848, 1.0, 0.5841, 0.2874, 0.06848, 1.0, 0.5841, 0.2874, 0.06848, 1.0, 0.5841, 0.2874, 0.06848, 1.0, 0.5841, 0.2874, 0.06848, 1.0, 0.5841, 0.2874, 0.06848, 1.0, 0.5841, 0.2874, 0.06848, 1.0, 0.5841, 0.2874, 0.06848, 1.0, 0.5841, 0.2874, 0.06848, 1.0, 0.5841, 0.2874, 0.06848, 1.0, 0.5841, 0.2874, 0.06848, 1.0, 0.5841, 0.2874, 0.06848, 1.0, 0.5841, 0.2874, 0.06848, 1.0, 0.5841, 0.2874, 0.06848, 1.0, 0.5841, 0.2874, 0.06848, 1.0, 0.5841, 0.2874, 0.06848, 1.0, 0.5841, 0.2874, 0.06848, 1.0, 0.5841, 0.2874, 0.06848, 1.0, 0.5841, 0.2874, 0.06848, 1.0, 0.5841, 0.2874, 0.06848, 1.0, 0.5841, 0.2874, 0.06848, 1.0, 0.5841, 0.2874, 0.06848, 1.0, 0.5841, 0.2874, 0.06848, 1.0, 0.5841, 0.2874, 0.06848, 1.0, 0.5841, 0.2874, 0.06848, 1.0, 0.5841, 0.2874, 0.06848, 1.0, 0.5841, 0.2874, 0.06848, 1.0, 0.5841, 0.2874, 0.06848, 1.0, 0.5841, 0.2874, 0.06848, 1.0, 0.5841, 0.2874, 0.06848, 1.0, 0.5841, 0.2874, 0.06848, 1.0, 0.5841, 0.2874, 0.06848, 1.0, 0.6445, 0.3813, 0.1779, 1.0, 0.5841, 0.2874, 0.06848, 1.0, 0.5841, 0.2874, 0.06848, 1.0, 0.5841, 0.2874, 0.06848, 1.0, 0.5841, 0.2874, 0.06848, 1.0, 0.5841, 0.2874, 0.06848, 1.0, 0.5841, 0.2874, 0.06848, 1.0, 0.5841, 0.2874, 0.06848, 1.0, 0.5841, 0.2874, 0.06848, 1.0, 0.5841, 0.2874, 0.06848, 1.0, 0.5841, 0.2874, 0.06848, 1.0, 0.5841, 0.2874, 0.06848, 1.0, 0.5841, 0.2874, 0.06848, 1.0, 0.5841, 0.2874, 0.06848, 1.0, 0.5841, 0.2874, 0.06848, 1.0, 0.5841, 0.2874, 0.06848, 1.0, 0.5841, 0.2874, 0.06848, 1.0, 0.5841, 0.2874, 0.06848, 1.0, 0.5841, 0.2874, 0.06848, 1.0, 0.5841, 0.2874, 0.06848, 1.0, 0.5841, 0.2874, 0.06848, 1.0, 0.5841, 0.2874, 0.06848, 1.0, 0.6445, 0.3813, 0.1779, 1.0, 0.5841, 0.2874, 0.06848, 1.0, 0.5841, 0.2918, 0.07036, 1.0, 0.5841, 0.2874, 0.06848, 1.0, 0.5841, 0.2874, 0.06848, 1.0, 0.5841, 0.2874, 0.06848, 1.0, 0.5841, 0.2874, 0.06848, 1.0, 0.5841, 0.2874, 0.06848, 1.0, 0.5841, 0.2874, 0.07036, 1.0, 0.5841, 0.2874, 0.06848, 1.0, 0.6445, 0.3813, 0.1779, 1.0, 0.5841, 0.2874, 0.07036, 1.0, 0.5841, 0.2918, 0.07036, 1.0, 0.5841, 0.2874, 0.06848, 1.0, 0.5841, 0.2874, 0.06848, 1.0, 0.5841, 0.2874, 0.06848, 1.0, 0.5841, 0.2874, 0.06848, 1.0, 0.5841, 0.2874, 0.06848, 1.0, 0.5841, 0.2874, 0.06848, 1.0, 0.5841, 0.2874, 0.06848, 1.0, 0.5841, 0.2874, 0.06848, 1.0, 0.5841, 0.2874, 0.06848, 1.0, 0.5841, 0.2874, 0.06848, 1.0, 0.5841, 0.2874, 0.06848, 1.0, 0.5841, 0.2918, 0.07036, 1.0, 0.5841, 0.2874, 0.07036, 1.0, 0.5841, 0.2874, 0.06848, 1.0, 0.5841, 0.2874, 0.06848, 1.0, 0.5841, 0.2874, 0.06848, 1.0, 0.5841, 0.2874, 0.06848, 1.0, 0.5841, 0.2874, 0.06848, 1.0, 0.5841, 0.2874, 0.06848, 1.0, 0.5841, 0.2874, 0.06848, 1.0, 0.5841, 0.2874, 0.06848, 1.0, 0.5841, 0.2874, 0.06848, 1.0, 0.5841, 0.2874, 0.06848, 1.0, 0.5841, 0.2874, 0.06848, 1.0, 0.5841, 0.2874, 0.06848, 1.0, 0.5841, 0.2874, 0.06848, 1.0, 0.5841, 0.2874, 0.06848, 1.0, 0.5841, 0.2874, 0.06848, 1.0, 0.5841, 0.2874, 0.06848, 1.0, 0.5841, 0.2874, 0.06848, 1.0, 0.5841, 0.2874, 0.06848, 1.0, 0.5841, 0.2874, 0.06848, 1.0, 0.5841, 0.2874, 0.06848, 1.0, 0.5841, 0.2874, 0.06848, 1.0, 0.5841, 0.2874, 0.06848, 1.0, 0.5841, 0.2874, 0.06848, 1.0, 0.5841, 0.2874, 0.06848, 1.0, 0.5841, 0.2874, 0.06848, 1.0, 0.5841, 0.2874, 0.06848, 1.0, 0.5841, 0.2874, 0.06848, 1.0, 0.5841, 0.2874, 0.06848, 1.0, 0.5841, 0.2874, 0.07036, 1.0, 0.5841, 0.2874, 0.06848, 1.0, 0.5841, 0.2874, 0.06848, 1.0, 0.5841, 0.2874, 0.06848, 1.0, 0.5841, 0.2874, 0.06848, 1.0, 0.5841, 0.2874, 0.06848, 1.0, 0.5841, 0.2874, 0.06848, 1.0, 0.5841, 0.2874, 0.06848, 1.0, 0.5841, 0.2874, 0.06848, 1.0, 0.5841, 0.2874, 0.06848, 1.0, 0.5841, 0.2874, 0.06848, 1.0, 0.5841, 0.2874, 0.06848, 1.0, 0.5841, 0.2874, 0.06848, 1.0, 0.5841, 0.2874, 0.06848, 1.0, 0.5841, 0.2874, 0.06848, 1.0, 0.5841, 0.2874, 0.07036, 1.0, 0.5841, 0.2874, 0.06848, 1.0, 0.5841, 0.2874, 0.07036, 1.0, 0.5841, 0.2874, 0.06848, 1.0, 0.5841, 0.2874, 0.07036, 1.0, 0.5841, 0.2874, 0.06848, 1.0, 0.5841, 0.2874, 0.06848, 1.0, 0.5841, 0.2874, 0.06848, 1.0, 0.5841, 0.2874, 0.06848, 1.0, 0.5841, 0.2874, 0.06848, 1.0, 0.5841, 0.2874, 0.06848, 1.0, 0.5841, 0.2874, 0.06848, 1.0, 0.5841, 0.2874, 0.06848, 1.0, 0.5841, 0.2874, 0.06848, 1.0, 0.5841, 0.2874, 0.06848, 1.0, 0.5841, 0.2874, 0.06848, 1.0, 0.5841, 0.2874, 0.06848, 1.0, 0.5841, 0.2874, 0.06848, 1.0, 0.5841, 0.2874, 0.06848, 1.0, 0.5841, 0.2874, 0.06848, 1.0, 0.5841, 0.2874, 0.06848, 1.0, 0.5841, 0.2874, 0.06848, 1.0, 0.5841, 0.2874, 0.07036, 1.0, 0.5841, 0.2874, 0.06848, 1.0, 0.5841, 0.2874, 0.06848, 1.0, 0.5841, 0.2874, 0.06848, 1.0, 0.5841, 0.2874, 0.06848, 1.0, 0.5841, 0.2874, 0.06848, 1.0, 0.5841, 0.2874, 0.06848, 1.0, 0.5841, 0.2874, 0.06848, 1.0, 0.5841, 0.2874, 0.06848, 1.0, 0.5841, 0.2874, 0.06848, 1.0, 0.5841, 0.2874, 0.06848, 1.0, 0.5841, 0.2874, 0.06848, 1.0, 0.5841, 0.2874, 0.06848, 1.0, 0.5841, 0.2874, 0.06848, 1.0, 0.5841, 0.2874, 0.06848, 1.0, 0.5841, 0.2874, 0.06848, 1.0, 0.5841, 0.2874, 0.06848, 1.0, 0.5841, 0.2874, 0.06848, 1.0, 0.5841, 0.2874, 0.06848, 1.0, 0.5841, 0.2874, 0.06848, 1.0, 0.5841, 0.2874, 0.06848, 1.0, 0.5841, 0.2874, 0.06848, 1.0, 0.5841, 0.2874, 0.06848, 1.0, 0.5841, 0.2874, 0.06848, 1.0, 0.5841, 0.2874, 0.06848, 1.0, 0.5841, 0.2874, 0.06848, 1.0, 0.5841, 0.2874, 0.06848, 1.0, 0.5841, 0.2874, 0.06848, 1.0, 0.6038, 0.305, 0.09084, 1.0, 0.5841, 0.2874, 0.06848, 1.0, 0.5841, 0.2874, 0.06848, 1.0, 0.5841, 0.2874, 0.06848, 1.0, 0.5906, 0.305, 0.08866, 1.0, 0.5841, 0.2874, 0.06848, 1.0, 0.5841, 0.2874, 0.06848, 1.0, 0.5841, 0.2874, 0.06848, 1.0, 0.5841, 0.2874, 0.06848, 1.0, 0.5841, 0.2874, 0.06848, 1.0, 0.5906, 0.305, 0.08866, 1.0, 0.5841, 0.2874, 0.06848, 1.0, 0.6038, 0.305, 0.09084, 1.0, 0.5841, 0.2874, 0.06848, 1.0, 0.5841, 0.2874, 0.06848, 1.0, 0.5841, 0.2874, 0.06848, 1.0, 0.5841, 0.2874, 0.06848, 1.0, 0.5841, 0.2874, 0.06848, 1.0, 0.5841, 0.2874, 0.06848, 1.0, 0.5841, 0.2874, 0.06848, 1.0, 0.5841, 0.2874, 0.06848, 1.0, 0.5841, 0.2874, 0.06848, 1.0, 0.5841, 0.2874, 0.06848, 1.0, 0.6038, 0.305, 0.09084, 1.0, 0.5841, 0.2874, 0.06848, 1.0, 0.5841, 0.2874, 0.06848, 1.0, 0.5841, 0.2874, 0.06848, 1.0, 0.5841, 0.2918, 0.07036, 1.0, 0.5841, 0.2874, 0.06848, 1.0, 0.5841, 0.2874, 0.06848, 1.0, 0.5841, 0.2874, 0.06848, 1.0, 0.5841, 0.2874, 0.06848, 1.0, 0.5841, 0.2874, 0.06848, 1.0, 0.5841, 0.2874, 0.06848, 1.0, 0.5841, 0.2874, 0.06848, 1.0, 0.5841, 0.2874, 0.06848, 1.0, 0.5841, 0.2874, 0.06848, 1.0, 0.5841, 0.2874, 0.06848, 1.0, 0.5841, 0.2874, 0.06848, 1.0, 0.5841, 0.2874, 0.06848, 1.0, 0.5841, 0.2874, 0.06848, 1.0, 0.5841, 0.2874, 0.06848, 1.0, 0.5841, 0.2874, 0.06848, 1.0, 0.5841, 0.2874, 0.06848, 1.0, 0.5906, 0.2918, 0.07036, 1.0, 0.5841, 0.2874, 0.06848, 1.0, 0.5841, 0.2874, 0.06848, 1.0, 0.5906, 0.2918, 0.07036, 1.0, 0.5841, 0.2874, 0.06848, 1.0, 0.5841, 0.2874, 0.06848, 1.0, 0.5841, 0.2874, 0.06848, 1.0, 0.5841, 0.2874, 0.06848, 1.0, 0.5841, 0.2874, 0.06848, 1.0, 0.5841, 0.2874, 0.06848, 1.0, 0.5841, 0.2874, 0.06848, 1.0, 0.5841, 0.2874, 0.06848, 1.0, 0.5841, 0.2874, 0.06848, 1.0, 0.5841, 0.2874, 0.06848, 1.0, 0.5841, 0.2874, 0.06848, 1.0, 0.5841, 0.2874, 0.06848, 1.0, 0.5841, 0.2874, 0.06848, 1.0, 0.5841, 0.2874, 0.06848, 1.0, 0.5841, 0.2874, 0.06848, 1.0, 0.5841, 0.2874, 0.06848, 1.0, 0.5841, 0.2874, 0.06848, 1.0, 0.5841, 0.2874, 0.06848, 1.0, 0.5841, 0.2874, 0.06848, 1.0, 0.5841, 0.2874, 0.06848, 1.0, 0.5841, 0.2874, 0.06848, 1.0, 0.5841, 0.2874, 0.06848, 1.0, 0.5841, 0.2874, 0.06848, 1.0, 0.5841, 0.2874, 0.06848, 1.0, 0.5841, 0.2874, 0.06848, 1.0, 0.5841, 0.2874, 0.06848, 1.0, 0.5841, 0.2874, 0.06848, 1.0, 0.5841, 0.2874, 0.06848, 1.0, 0.5841, 0.2874, 0.06848, 1.0, 0.5841, 0.2874, 0.06848, 1.0, 0.5841, 0.2874, 0.06848, 1.0, 0.5841, 0.2874, 0.06848, 1.0, 0.5841, 0.2874, 0.06848, 1.0, 0.5841, 0.2874, 0.06848, 1.0, 0.5841, 0.2874, 0.06848, 1.0, 0.5841, 0.2874, 0.06848, 1.0, 0.5841, 0.2874, 0.06848, 1.0, 0.5841, 0.2874, 0.06848, 1.0, 0.5841, 0.2874, 0.06848, 1.0, 0.5841, 0.2874, 0.06848, 1.0, 0.5841, 0.2874, 0.06848, 1.0, 0.5841, 0.2874, 0.06848, 1.0, 0.5841, 0.2874, 0.06848, 1.0, 0.5841, 0.2874, 0.06848, 1.0, 0.5841, 0.2874, 0.06848, 1.0, 0.5841, 0.2874, 0.06848, 1.0, 0.5841, 0.2874, 0.06848, 1.0, 0.5841, 0.2874, 0.06848, 1.0, 0.5841, 0.2874, 0.06848, 1.0, 0.5841, 0.2874, 0.06848, 1.0, 0.5841, 0.2874, 0.06848, 1.0, 0.5841, 0.2874, 0.06848, 1.0, 0.5841, 0.2874, 0.06848, 1.0, 0.5841, 0.2874, 0.06848, 1.0, 0.5841, 0.2874, 0.06848, 1.0, 0.5841, 0.2874, 0.06848, 1.0, 0.5841, 0.2874, 0.06848, 1.0, 0.5841, 0.2874, 0.06848, 1.0, 0.5841, 0.2874, 0.06848, 1.0, 0.5841, 0.2874, 0.06848, 1.0, 0.5841, 0.2874, 0.06848, 1.0, 0.5841, 0.2874, 0.06848, 1.0, 0.5841, 0.2874, 0.06848, 1.0, 0.5841, 0.2874, 0.06848, 1.0, 0.5841, 0.2874, 0.06848, 1.0, 0.5841, 0.2874, 0.06848, 1.0, 0.5841, 0.2874, 0.06848, 1.0, 0.5841, 0.2874, 0.06848, 1.0, 0.5841, 0.2874, 0.06848, 1.0, 0.5841, 0.2874, 0.06848, 1.0, 0.5841, 0.2874, 0.06848, 1.0, 0.5841, 0.2874, 0.06848, 1.0, 0.6445, 0.3813, 0.1779, 1.0, 0.5841, 0.2874, 0.06848, 1.0, 0.5841, 0.2874, 0.06848, 1.0, 0.5841, 0.2874, 0.06848, 1.0, 0.5841, 0.2874, 0.06848, 1.0, 0.5841, 0.2874, 0.06848, 1.0, 0.5841, 0.2874, 0.06848, 1.0, 0.5841, 0.2918, 0.07036, 1.0, 0.5841, 0.2874, 0.06848, 1.0, 0.5841, 0.2874, 0.06848, 1.0, 0.5841, 0.2874, 0.06848, 1.0, 0.5841, 0.2874, 0.06848, 1.0, 0.5841, 0.2874, 0.06848, 1.0, 0.5841, 0.2874, 0.06848, 1.0, 0.5841, 0.2874, 0.06848, 1.0, 0.5841, 0.2874, 0.06848, 1.0, 0.5841, 0.2874, 0.06848, 1.0, 0.5841, 0.2874, 0.06848, 1.0, 0.5841, 0.2874, 0.06848, 1.0, 0.5841, 0.2874, 0.06848, 1.0, 0.5841, 0.2874, 0.06848, 1.0, 0.5841, 0.2874, 0.06848, 1.0, 0.5841, 0.2874, 0.06848, 1.0, 0.5841, 0.2874, 0.06848, 1.0, 0.5841, 0.2874, 0.06848, 1.0, 0.5841, 0.2874, 0.06848, 1.0, 0.5841, 0.2874, 0.06848, 1.0, 0.5841, 0.2874, 0.06848, 1.0, 0.5841, 0.2874, 0.06848, 1.0, 0.5841, 0.2874, 0.06848, 1.0, 0.5841, 0.2874, 0.07036, 1.0, 0.6445, 0.3813, 0.1779, 1.0, 0.5841, 0.2918, 0.07036, 1.0, 0.5841, 0.2874, 0.06848, 1.0, 0.5841, 0.2874, 0.06848, 1.0, 0.5841, 0.2874, 0.06848, 1.0, 0.5841, 0.2874, 0.06848, 1.0, 0.5841, 0.2874, 0.06848, 1.0, 0.5841, 0.2874, 0.06848, 1.0, 0.5841, 0.2874, 0.06848, 1.0, 0.5841, 0.2874, 0.06848, 1.0, 0.5841, 0.2874, 0.06848, 1.0, 0.5841, 0.2874, 0.06848, 1.0, 0.5841, 0.2874, 0.06848, 1.0, 0.5841, 0.2874, 0.06848, 1.0, 0.5841, 0.2874, 0.06848, 1.0, 0.5841, 0.2874, 0.06848, 1.0, 0.5841, 0.2874, 0.06848, 1.0, 0.5841, 0.2874, 0.06848, 1.0, 0.5841, 0.2874, 0.07036, 1.0, 0.5841, 0.2874, 0.06848, 1.0, 0.5841, 0.2874, 0.06848, 1.0, 0.5841, 0.2874, 0.06848, 1.0, 0.5841, 0.2874, 0.06848, 1.0, 0.5841, 0.2874, 0.06848, 1.0, 0.5841, 0.2874, 0.06848, 1.0, 0.5841, 0.2874, 0.06848, 1.0, 0.5841, 0.2874, 0.06848, 1.0, 0.5841, 0.2874, 0.07036, 1.0, 0.5841, 0.2874, 0.06848, 1.0, 0.5841, 0.2874, 0.06848, 1.0, 0.5841, 0.2874, 0.06848, 1.0, 0.5841, 0.2874, 0.06848, 1.0, 0.5841, 0.2874, 0.06848, 1.0, 0.5841, 0.2918, 0.07036, 1.0, 0.5841, 0.2918, 0.07036, 1.0, 0.5841, 0.2874, 0.06848, 1.0, 0.5841, 0.2874, 0.06848, 1.0, 0.5841, 0.2874, 0.06848, 1.0, 0.5841, 0.2874, 0.06848, 1.0, 0.5841, 0.2874, 0.06848, 1.0, 0.5841, 0.2874, 0.06848, 1.0, 0.5841, 0.2874, 0.06848, 1.0, 0.5841, 0.2874, 0.06848, 1.0, 0.5841, 0.2874, 0.07036, 1.0, 0.5841, 0.2874, 0.06848, 1.0, 0.5841, 0.2874, 0.06848, 1.0, 0.5841, 0.2874, 0.06848, 1.0, 0.5841, 0.2874, 0.06848, 1.0, 0.5841, 0.2874, 0.06848, 1.0, 0.5841, 0.2874, 0.06848, 1.0, 0.5841, 0.2874, 0.06848, 1.0, 0.5841, 0.2874, 0.06848, 1.0, 0.5841, 0.2874, 0.06848, 1.0, 0.5841, 0.2874, 0.06848, 1.0, 0.5841, 0.2874, 0.06848, 1.0, 0.5841, 0.2874, 0.06848, 1.0, 0.5841, 0.2874, 0.06848, 1.0, 0.5841, 0.2874, 0.06848, 1.0, 0.5841, 0.2874, 0.06848, 1.0, 0.5841, 0.2874, 0.06848, 1.0, 0.5841, 0.2874, 0.06848, 1.0, 0.5841, 0.2874, 0.06848, 1.0, 0.5841, 0.2874, 0.06848, 1.0, 0.5841, 0.2874, 0.06848, 1.0, 0.5841, 0.2874, 0.06848, 1.0, 0.5841, 0.2874, 0.06848, 1.0, 0.5841, 0.2874, 0.06848, 1.0, 0.5841, 0.2874, 0.06848, 1.0, 0.5841, 0.2874, 0.06848, 1.0, 0.5841, 0.2874, 0.07036, 1.0, 0.5841, 0.2874, 0.07036, 1.0, 0.5841, 0.2874, 0.06848, 1.0, 0.5841, 0.2874, 0.07036, 1.0, 0.5841, 0.2874, 0.07036, 1.0, 0.5841, 0.2874, 0.06848, 1.0, 0.5841, 0.2874, 0.06848, 1.0, 0.5841, 0.2874, 0.06848, 1.0, 0.5841, 0.2874, 0.06848, 1.0, 0.5841, 0.2874, 0.06848, 1.0, 0.5841, 0.2874, 0.06848, 1.0, 0.5841, 0.2874, 0.06848, 1.0, 0.5841, 0.2874, 0.06848, 1.0, 0.5841, 0.2874, 0.06848, 1.0, 0.5841, 0.2874, 0.06848, 1.0, 0.5841, 0.2874, 0.07036, 1.0, 0.5841, 0.2874, 0.06848, 1.0, 0.5841, 0.2874, 0.06848, 1.0, 0.5906, 0.305, 0.08866, 1.0, 0.5841, 0.2874, 0.06848, 1.0, 0.5841, 0.2874, 0.06848, 1.0, 0.5841, 0.2874, 0.06848, 1.0, 0.5841, 0.2874, 0.06848, 1.0, 0.5841, 0.2874, 0.06848, 1.0, 0.5841, 0.2874, 0.06848, 1.0, 0.5841, 0.2874, 0.06848, 1.0, 0.5841, 0.2874, 0.06848, 1.0, 0.5841, 0.2874, 0.06848, 1.0, 0.5841, 0.2874, 0.06848, 1.0, 0.5841, 0.2874, 0.06848, 1.0, 0.5841, 0.2874, 0.06848, 1.0, 0.5841, 0.2874, 0.06848, 1.0, 0.5841, 0.2874, 0.06848, 1.0, 0.5841, 0.2918, 0.07036, 1.0, 0.6038, 0.305, 0.09084, 1.0, 0.5841, 0.2874, 0.06848, 1.0, 0.5841, 0.2874, 0.06848, 1.0, 0.5841, 0.2874, 0.06848, 1.0, 0.5841, 0.2874, 0.06848, 1.0, 0.5841, 0.2874, 0.06848, 1.0, 0.5841, 0.2874, 0.06848, 1.0, 0.5841, 0.2874, 0.06848, 1.0, 0.5841, 0.2874, 0.06848, 1.0, 0.5841, 0.2874, 0.06848, 1.0, 0.5841, 0.2874, 0.06848, 1.0, 0.5841, 0.2874, 0.06848, 1.0, 0.5841, 0.2874, 0.06848, 1.0, 0.5841, 0.2874, 0.06848, 1.0, 0.5906, 0.305, 0.08866, 1.0, 0.5841, 0.2874, 0.06848, 1.0, 0.5841, 0.2874, 0.06848, 1.0, 0.5841, 0.2874, 0.06848, 1.0, 0.5841, 0.2874, 0.06848, 1.0, 0.5841, 0.2874, 0.06848, 1.0, 0.5841, 0.2874, 0.06848, 1.0, 0.5841, 0.2918, 0.07036, 1.0, 0.5906, 0.305, 0.08866, 1.0, 0.5841, 0.2874, 0.06848, 1.0, 0.5841, 0.2874, 0.06848, 1.0, 0.5841, 0.2918, 0.07036, 1.0, 0.5841, 0.2874, 0.06848, 1.0, 0.6038, 0.305, 0.09084, 1.0, 0.5841, 0.2874, 0.06848, 1.0, 0.5841, 0.2874, 0.06848, 1.0, 0.5841, 0.2874, 0.06848, 1.0, 0.5841, 0.2874, 0.06848, 1.0, 0.5841, 0.2874, 0.06848, 1.0, 0.5841, 0.2874, 0.06848, 1.0, 0.5841, 0.2874, 0.06848, 1.0, 0.5841, 0.2874, 0.06848, 1.0, 0.5841, 0.2874, 0.06848, 1.0, 0.5841, 0.2874, 0.06848, 1.0, 0.5841, 0.2874, 0.06848, 1.0, 0.5841, 0.2874, 0.06848, 1.0, 0.5841, 0.2874, 0.06848, 1.0, 0.5841, 0.2874, 0.06848, 1.0, 0.5841, 0.2874, 0.06848, 1.0, 0.5841, 0.2874, 0.06848, 1.0, 0.5841, 0.2874, 0.06848, 1.0, 0.5841, 0.2874, 0.06848, 1.0, 0.5841, 0.2874, 0.06848, 1.0, 0.5841, 0.2874, 0.06848, 1.0, 0.5841, 0.2874, 0.06848, 1.0, 0.5906, 0.2918, 0.07036, 1.0, 0.5841, 0.2874, 0.06848, 1.0, 0.5841, 0.2874, 0.06848, 1.0, 0.5841, 0.2874, 0.06848, 1.0, 0.5841, 0.2918, 0.07036, 1.0, 0.5841, 0.2874, 0.06848, 1.0, 0.5841, 0.2874, 0.06848, 1.0, 0.5841, 0.2874, 0.06848, 1.0, 0.5906, 0.2918, 0.07036, 1.0, 0.5841, 0.2874, 0.06848, 1.0, 0.5841, 0.2874, 0.06848, 1.0, 0.5841, 0.2874, 0.06848, 1.0, 0.5841, 0.2874, 0.06848, 1.0, 0.5841, 0.2874, 0.06848, 1.0, 0.5841, 0.2874, 0.06848, 1.0, 0.5841, 0.2874, 0.06848, 1.0, 0.5906, 0.2918, 0.07036, 1.0, 0.5841, 0.2874, 0.06848, 1.0, 0.5841, 0.2874, 0.06848, 1.0, 0.5841, 0.2874, 0.06848, 1.0, 0.5841, 0.2874, 0.06848, 1.0, 0.5841, 0.2874, 0.06848, 1.0, 0.5841, 0.2874, 0.06848, 1.0, 0.5841, 0.2874, 0.06848, 1.0, 0.5841, 0.2874, 0.06848, 1.0, 0.5841, 0.2874, 0.06848, 1.0, 0.5841, 0.2874, 0.06848, 1.0, 0.5841, 0.2874, 0.06848, 1.0, 0.5841, 0.2874, 0.06848, 1.0, 0.5841, 0.2874, 0.06848, 1.0, 0.5841, 0.2874, 0.06848, 1.0, 0.5841, 0.2874, 0.06848, 1.0, 0.5841, 0.2874, 0.06848, 1.0, 0.5841, 0.2874, 0.06848, 1.0, 0.5841, 0.2874, 0.06848, 1.0, 0.5841, 0.2874, 0.06848, 1.0, 0.5841, 0.2874, 0.06848, 1.0, 0.5841, 0.2874, 0.06848, 1.0, 0.5841, 0.2874, 0.06848, 1.0, 0.5841, 0.2874, 0.06848, 1.0, 0.5841, 0.2874, 0.06848, 1.0, 0.5841, 0.2874, 0.06848, 1.0, 0.5841, 0.2874, 0.06848, 1.0, 0.5841, 0.2874, 0.06848, 1.0, 0.5841, 0.2874, 0.06848, 1.0, 0.5841, 0.2874, 0.06848, 1.0, 0.5841, 0.2874, 0.06848, 1.0, 0.5841, 0.2874, 0.06848, 1.0, 0.5841, 0.2874, 0.06848, 1.0, 0.5841, 0.2874, 0.06848, 1.0, 0.5841, 0.2874, 0.06848, 1.0, 0.5841, 0.2874, 0.06848, 1.0, 0.5841, 0.2874, 0.06848, 1.0, 0.5841, 0.2874, 0.06848, 1.0, 0.5841, 0.2874, 0.06848, 1.0, 0.5841, 0.2874, 0.06848, 1.0, 0.5841, 0.2874, 0.06848, 1.0, 0.5841, 0.2874, 0.06848, 1.0, 0.5841, 0.2874, 0.06848, 1.0, 0.5841, 0.2874, 0.06848, 1.0, 0.5841, 0.2874, 0.06848, 1.0, 0.5841, 0.2874, 0.06848, 1.0, 0.5841, 0.2874, 0.06848, 1.0, 0.5841, 0.2874, 0.06848, 1.0, 0.5841, 0.2874, 0.06848, 1.0, 0.5841, 0.2874, 0.06848, 1.0, 0.5841, 0.2874, 0.06848, 1.0, 0.5841, 0.2874, 0.06848, 1.0, 0.6105, 0.3185, 0.1046, 1.0, 0.5841, 0.2874, 0.06848, 1.0, 0.5841, 0.2874, 0.06848, 1.0, 0.6105, 0.3185, 0.1046, 1.0, 0.5841, 0.2874, 0.06848, 1.0, 0.5841, 0.2874, 0.06848, 1.0, 0.5841, 0.2874, 0.06848, 1.0, 0.5841, 0.2874, 0.06848, 1.0, 0.5841, 0.2874, 0.06848, 1.0, 0.5841, 0.2874, 0.06848, 1.0, 0.6105, 0.3185, 0.1046, 1.0, 0.5841, 0.2874, 0.06848, 1.0, 0.5841, 0.2874, 0.06848, 1.0, 0.5841, 0.2874, 0.06848, 1.0, 0.5841, 0.2874, 0.06848, 1.0, 0.5841, 0.2874, 0.06848, 1.0, 0.5841, 0.2874, 0.06848, 1.0, 0.5841, 0.2874, 0.06848, 1.0, 0.5841, 0.2874, 0.06848, 1.0, 0.5841, 0.2874, 0.06848, 1.0, 0.5841, 0.2874, 0.06848, 1.0, 0.5841, 0.2874, 0.06848, 1.0, 0.5841, 0.2874, 0.06848, 1.0, 0.5841, 0.2874, 0.06848, 1.0, 0.5841, 0.2874, 0.06848, 1.0, 0.5841, 0.2874, 0.06848, 1.0, 0.5841, 0.2874, 0.06848, 1.0, 0.5841, 0.2874, 0.06848, 1.0, 0.5841, 0.2874, 0.06848, 1.0, 0.5841, 0.2874, 0.06848, 1.0, 0.5841, 0.2874, 0.06848, 1.0, 0.5841, 0.2874, 0.06848, 1.0, 0.5841, 0.2874, 0.06848, 1.0, 0.5841, 0.2874, 0.06848, 1.0, 0.5841, 0.2874, 0.06848, 1.0, 0.5841, 0.2874, 0.06848, 1.0, 0.5841, 0.2874, 0.06848, 1.0, 0.5841, 0.2874, 0.06848, 1.0, 0.5841, 0.2874, 0.06848, 1.0, 0.5841, 0.2874, 0.06848, 1.0, 0.5841, 0.2874, 0.06848, 1.0, 0.5841, 0.2874, 0.06848, 1.0, 0.5841, 0.2874, 0.06848, 1.0, 0.5841, 0.2874, 0.06848, 1.0, 0.5841, 0.2874, 0.06848, 1.0, 0.5841, 0.2874, 0.06848, 1.0, 0.5841, 0.2874, 0.06848, 1.0, 0.5841, 0.2874, 0.06848, 1.0, 0.5841, 0.2874, 0.06848, 1.0, 0.5841, 0.2874, 0.06848, 1.0, 0.5841, 0.2874, 0.06848, 1.0, 0.5841, 0.2874, 0.06848, 1.0, 0.5841, 0.2874, 0.06848, 1.0, 0.5841, 0.2874, 0.06848, 1.0, 0.5841, 0.2874, 0.06848, 1.0, 0.5841, 0.2874, 0.06848, 1.0, 0.5841, 0.2874, 0.06848, 1.0, 0.5841, 0.2874, 0.06848, 1.0, 0.5841, 0.2874, 0.06848, 1.0, 0.5841, 0.2874, 0.06848, 1.0, 0.5841, 0.2874, 0.06848, 1.0, 0.5841, 0.2874, 0.06848, 1.0, 0.5841, 0.2874, 0.06848, 1.0, 0.6105, 0.3185, 0.1046, 1.0, 0.5841, 0.2874, 0.06848, 1.0, 0.5841, 0.2874, 0.06848, 1.0, 0.5841, 0.2874, 0.06848, 1.0, 0.5841, 0.2874, 0.06848, 1.0, 0.5841, 0.2874, 0.06848, 1.0, 0.5841, 0.2874, 0.06848, 1.0, 0.5841, 0.2874, 0.06848, 1.0, 0.6105, 0.3185, 0.1046, 1.0, 0.5841, 0.2874, 0.06848, 1.0, 0.5841, 0.2874, 0.06848, 1.0, 0.5841, 0.2874, 0.06848, 1.0, 0.5841, 0.2874, 0.06848, 1.0, 0.5841, 0.2874, 0.06848, 1.0, 0.5841, 0.2874, 0.06848, 1.0, 0.5841, 0.2874, 0.06848, 1.0, 0.5841, 0.2874, 0.06848, 1.0, 0.5841, 0.2874, 0.06848, 1.0, 0.5841, 0.2874, 0.06848, 1.0, 0.5906, 0.2961, 0.07421, 1.0, 0.5841, 0.2874, 0.07036, 1.0, 0.5841, 0.2874, 0.07036, 1.0, 0.5906, 0.2961, 0.07421, 1.0, 0.5841, 0.2874, 0.06848, 1.0, 0.5841, 0.2874, 0.06848, 1.0, 0.5841, 0.2874, 0.06848, 1.0, 0.5841, 0.2874, 0.06848, 1.0, 0.5841, 0.2874, 0.06848, 1.0, 0.5841, 0.2874, 0.06848, 1.0, 0.5841, 0.2874, 0.07036, 1.0, 0.5841, 0.2874, 0.06848, 1.0, 0.5841, 0.2874, 0.06848, 1.0, 0.5841, 0.2874, 0.06848, 1.0, 0.5841, 0.2874, 0.06848, 1.0, 0.5906, 0.2961, 0.07421, 1.0, 0.5841, 0.2874, 0.06848, 1.0, 0.5841, 0.2874, 0.06848, 1.0, 0.5841, 0.2874, 0.06848, 1.0, 0.5841, 0.2874, 0.06848, 1.0, 0.5906, 0.2918, 0.07227, 1.0, 0.5841, 0.2874, 0.06848, 1.0, 0.5841, 0.2874, 0.06848, 1.0, 0.5906, 0.2918, 0.07227, 1.0, 0.5841, 0.2874, 0.06848, 1.0, 0.5841, 0.2874, 0.06848, 1.0, 0.5841, 0.2874, 0.06848, 1.0, 0.5841, 0.2874, 0.06848, 1.0, 0.5841, 0.2874, 0.06848, 1.0, 0.5841, 0.2874, 0.06848, 1.0, 0.5841, 0.2874, 0.06848, 1.0, 0.5841, 0.2874, 0.06848, 1.0, 0.5841, 0.2874, 0.06848, 1.0, 0.5841, 0.2874, 0.06848, 1.0, 0.5841, 0.2874, 0.06848, 1.0, 0.5906, 0.2918, 0.07227, 1.0, 0.5841, 0.2874, 0.06848, 1.0, 0.5841, 0.2874, 0.06848, 1.0, 0.5841, 0.2874, 0.06848, 1.0, 0.5841, 0.2874, 0.06848, 1.0, 0.5841, 0.2874, 0.06848, 1.0, 0.5841, 0.2874, 0.06848, 1.0, 0.5841, 0.2874, 0.06848, 1.0, 0.5841, 0.2874, 0.06848, 1.0, 0.5841, 0.2874, 0.06848, 1.0, 0.5841, 0.2874, 0.06848, 1.0, 0.5841, 0.2874, 0.06848, 1.0, 0.5841, 0.2874, 0.06848, 1.0, 0.5841, 0.2874, 0.06848, 1.0, 0.5841, 0.2874, 0.06848, 1.0, 0.5841, 0.2874, 0.06848, 1.0, 0.5841, 0.2874, 0.06848, 1.0, 0.5841, 0.2874, 0.06848, 1.0, 0.5841, 0.2874, 0.06848, 1.0, 0.5841, 0.2874, 0.06848, 1.0, 0.5841, 0.2874, 0.06848, 1.0, 0.5841, 0.2874, 0.06848, 1.0, 0.5841, 0.2874, 0.06848, 1.0, 0.5841, 0.2874, 0.06848, 1.0, 0.5841, 0.2874, 0.06848, 1.0, 0.5841, 0.2874, 0.06848, 1.0, 0.5841, 0.2874, 0.06848, 1.0, 0.5841, 0.2874, 0.06848, 1.0, 0.5841, 0.2874, 0.06848, 1.0, 0.5841, 0.2874, 0.06848, 1.0, 0.5841, 0.2874, 0.06848, 1.0, 0.5841, 0.2874, 0.06848, 1.0, 0.5841, 0.2874, 0.06848, 1.0, 0.5841, 0.2874, 0.06848, 1.0, 0.5841, 0.2874, 0.06848, 1.0, 0.5841, 0.2874, 0.06848, 1.0, 0.5841, 0.2874, 0.06848, 1.0, 0.5841, 0.2874, 0.06848, 1.0, 0.5841, 0.2874, 0.06848, 1.0, 0.5841, 0.2874, 0.06848, 1.0])
me_bedroomkey.update()
me_floor2f = bpy.data.meshes.new('Floor2f')
me_floor2f.from_pydata([(-1.0, -1.0, -1.0), (-1.0, -1.0, 1.0), (-1.0, 1.0, -1.0), (-1.0, 1.0, 1.0), (1.0, -1.0, -1.0), (1.0, -1.0, 1.0), (1.0, 1.0, -1.0), (1.0, 1.0, 1.0), (-0.4042, 1.0, 1.0), (-0.08093, 1.0, 1.0), (-0.08093, 1.0, -1.0), (-0.4042, 1.0, -1.0), (-0.4042, 1.55, 1.0), (-0.08093, 1.55, 1.0), (-0.08093, 1.55, -1.0), (-0.4042, 1.55, -1.0)], [], [(0, 1, 3, 2), (9, 7, 6, 10), (6, 7, 5, 4), (4, 5, 1, 0), (2, 11, 10, 6, 4, 0), (7, 9, 8, 3, 1, 5), (2, 3, 8, 11), (11, 8, 12, 15), (15, 14, 10, 11), (9, 13, 12, 8), (10, 14, 13, 9), (15, 12, 13, 14)])
_uv = me_floor2f.uv_layers.new(name='UVMap')
_uv.uv.foreach_set('vector', [0.375, 0.0, 0.625, 0.0, 0.625, 0.25, 0.375, 0.25, 0.7083, 0.5, 0.625, 0.5, 0.375, 0.5, 0.2917, 0.5, 0.375, 0.5, 0.625, 0.5, 0.625, 0.75, 0.375, 0.75, 0.375, 0.75, 0.625, 0.75, 0.625, 1.0, 0.375, 1.0, 0.125, 0.5, 0.2083, 0.5, 0.2917, 0.5, 0.375, 0.5, 0.375, 0.75, 0.125, 0.75, 0.625, 0.5, 0.7083, 0.5, 0.7917, 0.5, 0.875, 0.5, 0.875, 0.75, 0.625, 0.75, 0.125, 0.5, 0.875, 0.5, 0.7917, 0.5, 0.2083, 0.5, 0.2083, 0.5, 0.7917, 0.5, 0.0, 0.0, 0.0, 0.0, 0.0, 0.0, 0.0, 0.0, 0.2917, 0.5, 0.2083, 0.5, 0.7083, 0.5, 0.0, 0.0, 0.0, 0.0, 0.7917, 0.5, 0.2917, 0.5, 0.0, 0.0, 0.0, 0.0, 0.7083, 0.5, 0.0, 0.0, 0.0, 0.0, 0.0, 0.0, 0.0, 0.0])
me_floor2f.update()

# ---- objects
ob_walkmeshp0 = bpy.data.objects.new('WalkMeshP0', me_walkmeshp0)
ob_walkmeshp1 = bpy.data.objects.new('WalkMeshP1', me_walkmeshp1)
ob_bedroomdoor = bpy.data.objects.new('BedroomDoor', me_bedroomdoor)
ob_bed = bpy.data.objects.new('Bed', me_bed)
ob_desk = bpy.data.objects.new('Desk', me_desk)
ob_bedroomkey = bpy.data.objects.new('BedroomKey', me_bedroomkey)
ob_floor2f = bpy.data.objects.new('Floor2f', me_floor2f)

# ---- transforms, parenting, visibility, modifiers, constraints
ob_walkmeshp0.location = (0.0, 0.0, 0.0)
ob_walkmeshp1.location = (0.0, 0.0, 0.0)
ob_bedroomdoor.location = (-4.78, 10.24, 2.5)
ob_bedroomdoor.scale = (1.88, 0.16, 2.5)
ob_bed.location = (5.75, -6.75, 0.25)
ob_bed.scale = (6.25, 2.9, 0.3)
ob_desk.location = (-9.6, -7.9, 1.0)
ob_desk.scale = (2.0, 2.0, 1.0)
ob_bedroomkey.location = (-10.01, -7.322, 2.101)
ob_bedroomkey.rotation_euler = (0.0, -0.0, 0.5305)
ob_bedroomkey.scale = (0.2, 0.2, 0.2)
ob_floor2f.location = (0.0, 0.0, -0.5)
ob_floor2f.scale = (12.0, 10.0, 0.5)

# ---- collection membership
col_walkmeshes.objects.link(ob_walkmeshp0)
col_walkmeshes.objects.link(ob_walkmeshp1)
col_bedroomdoor.objects.link(ob_bedroomdoor)
col_bed.objects.link(ob_bed)
col_desk.objects.link(ob_desk)
col_bedroomkey.objects.link(ob_bedroomkey)
col_floor2f.objects.link(ob_floor2f)

# ---- scene / render settings (as saved in the file)
scene.frame_start = 1; scene.frame_end = 250; scene.frame_set(1)
scene.render.engine = 'BLENDER_EEVEE_NEXT'
scene.cycles.sampling_pattern = 'TABULATED_SOBOL'
scene.eevee.ray_tracing_options.trace_max_roughness = 0.0
bpy.context.view_layer.update()

# ---- added for rendering (the .blend has no active camera and no usable light): camera, sun
cam_auto = bpy.data.cameras.new('AutoCamera')
cam_auto.lens = 50.0
cam_auto.sensor_width = 36.0
cam_auto.clip_end = 1000.0
ob_auto_camera = bpy.data.objects.new('AutoCamera', cam_auto)
scene.collection.objects.link(ob_auto_camera)
ob_auto_camera.location = (32.8734, -36.6967, 28.2987)
ob_auto_camera.rotation_euler = (1.09748, -7.21219e-08, 0.694738)
scene.camera = ob_auto_camera
light_auto_sun = bpy.data.lights.new('AutoSun', 'SUN')
light_auto_sun.energy = 3.0
light_auto_sun.angle = 0.0523599
ob_auto_sun = bpy.data.objects.new('AutoSun', light_auto_sun)
scene.collection.objects.link(ob_auto_sun)
ob_auto_sun.rotation_euler = (0.872665, 0.174533, 0.523599)
bpy.context.view_layer.update()
